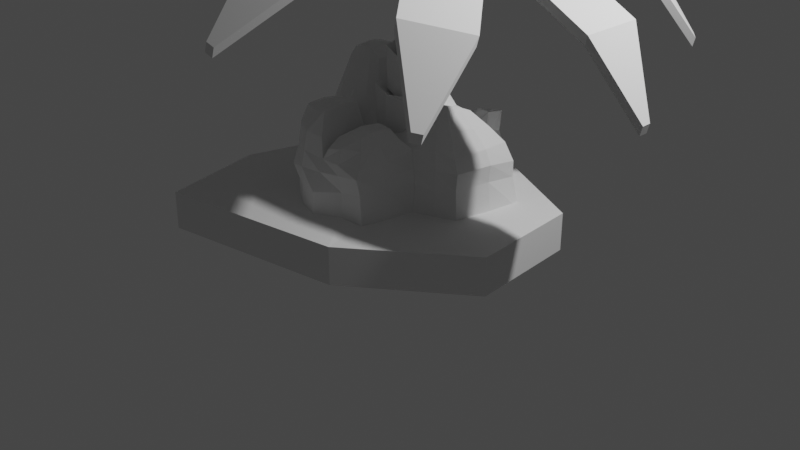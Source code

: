 # Source: environment.blend  (saved by Blender 2.82.7; exported with 4.5.12 LTS)
import bpy
from mathutils import Matrix  # noqa: F401  (used for matrix-valued properties, if any)

bpy.ops.wm.read_factory_settings(use_empty=True)
scene = bpy.context.scene
scene.name = 'Scene'

# ---- collections
col_collection = bpy.data.collections.new('Collection'); scene.collection.children.link(col_collection)

# ---- materials (node trees are filled in below, after node groups)
mat_material = bpy.data.materials.new('Material')
mat_material.alpha_threshold = 0.0
mat_material.use_transparent_shadow = False
mat_material.line_color = (0.0, 0.0, 0.0, 1.0)

# ---- material node trees
mat_material.use_nodes = True; mat_material.node_tree.nodes.clear()
_N = mat_material.node_tree.nodes; _L = mat_material.node_tree.links
n0 = _N.new('ShaderNodeOutputMaterial'); n0.name = 'Material Output'; n0.location = (300, 300)
n1 = _N.new('ShaderNodeBsdfPrincipled'); n1.name = 'Principled BSDF'; n1.location = (10, 300)
n1.distribution = 'GGX'
n1.subsurface_method = 'BURLEY'
n1.inputs[2].default_value = 0.4
n1.inputs[3].default_value = 1.45
n1.inputs[27].default_value = (0.0, 0.0, 0.0, 1.0)
n1.inputs[28].default_value = 1.0
_L.new(n1.outputs[0], n0.inputs[0])
n0.is_active_output = True

# ---- world
world_world = bpy.data.worlds.new('World'); scene.world = world_world
world_world.use_nodes = True; world_world.node_tree.nodes.clear()
_N = world_world.node_tree.nodes; _L = world_world.node_tree.links
n0 = _N.new('ShaderNodeOutputWorld'); n0.name = 'World Output'; n0.location = (300, 300)
n1 = _N.new('ShaderNodeBackground'); n1.name = 'Background'; n1.location = (10, 300)
n1.inputs[0].default_value = (0.05088, 0.05088, 0.05088, 1.0)
_L.new(n1.outputs[0], n0.inputs[0])
n0.is_active_output = True
world_world.color = (0.05088, 0.05088, 0.05088)
world_world.use_sun_shadow = False
world_world.sun_shadow_jitter_overblur = 0.0

# ---- cameras
cam_camera = bpy.data.cameras.new('Camera')
cam_camera.clip_end = 100.0
cam_camera.ortho_scale = 7.314

# ---- lights
light_light = bpy.data.lights.new('Light', 'POINT')
light_light.transmission_factor = 0.0
light_light.energy = 1000.0
light_light.shadow_soft_size = 0.1
light_light.shadow_maximum_resolution = 0.006
light_light.use_absolute_resolution = True

# ---- meshes
me_cube = bpy.data.meshes.new('Cube')
me_cube.from_pydata([(0.7982, 0.7982, 0.4479), (0.8555, 0.8555, 0.1435), (0.7982, -0.7982, 0.4479), (0.8555, -0.8555, 0.1435), (-0.7982, 0.7982, 0.4479), (-0.8555, 0.8555, 0.1435), (-0.7982, -0.7982, 0.4479), (-0.8555, -0.8555, 0.1435), (0.0, 1.244, 0.1435), (0.0, -1.161, 0.4479), (0.0, -1.244, 0.1435), (0.0, 1.161, 0.4479), (-1.223, -1.257e-09, 0.1435), (1.141, -1.257e-09, 0.4479), (-1.141, -1.257e-09, 0.4479), (1.223, -1.257e-09, 0.1435), (0.452, 0.452, 0.6764), (0.452, -0.452, 0.6764), (-0.452, 0.452, 0.6764), (-0.452, -0.452, 0.6764), (0.0, -0.6574, 0.6764), (0.0, 0.6574, 0.6764), (0.6463, -1.257e-09, 0.6764), (-0.6463, -1.257e-09, 0.6764), (0.0, -1.257e-09, 0.7271), (0.7073, 0.7073, 0.01073), (0.7073, -0.7073, 0.01073), (-0.7073, 0.7073, 0.01073), (-0.7073, -0.7073, 0.01073), (0.0, 1.029, 0.01073), (0.0, -1.029, 0.01073), (-1.011, -1.257e-09, 0.01073), (1.011, -1.257e-09, 0.01073), (0.0, -1.257e-09, 0.01073)], [], [(6, 9, 20, 19), (10, 9, 6, 7), (12, 14, 4, 5), (5, 8, 29, 27), (15, 13, 2, 3), (8, 11, 0, 1), (5, 4, 11, 8), (8, 1, 25, 29), (3, 2, 9, 10), (0, 11, 21, 16), (13, 0, 16, 22), (15, 3, 26, 32), (1, 0, 13, 15), (10, 7, 28, 30), (7, 6, 14, 12), (2, 13, 22, 17), (24, 23, 19, 20), (22, 24, 20, 17), (16, 21, 24, 22), (21, 18, 23, 24), (11, 4, 18, 21), (9, 2, 17, 20), (14, 6, 19, 23), (4, 14, 23, 18), (33, 32, 26, 30), (31, 33, 30, 28), (27, 29, 33, 31), (29, 25, 32, 33), (3, 10, 30, 26), (7, 12, 31, 28), (1, 15, 32, 25), (12, 5, 27, 31)])
_uv = me_cube.uv_layers.new(name='UVMap')
_uv.uv.foreach_set('vector', [0.625, 1.0, 0.625, 0.875, 0.625, 0.875, 0.625, 1.0, 0.375, 0.875, 0.625, 0.875, 0.625, 1.0, 0.375, 1.0, 0.375, 0.125, 0.625, 0.125, 0.625, 0.25, 0.375, 0.25, 0.375, 0.25, 0.375, 0.375, 0.375, 0.375, 0.375, 0.25, 0.375, 0.625, 0.625, 0.625, 0.625, 0.75, 0.375, 0.75, 0.375, 0.375, 0.625, 0.375, 0.625, 0.5, 0.375, 0.5, 0.375, 0.25, 0.625, 0.25, 0.625, 0.375, 0.375, 0.375, 0.375, 0.375, 0.375, 0.5, 0.375, 0.5, 0.375, 0.375, 0.375, 0.75, 0.625, 0.75, 0.625, 0.875, 0.375, 0.875, 0.625, 0.5, 0.625, 0.375, 0.625, 0.375, 0.625, 0.5, 0.625, 0.625, 0.625, 0.5, 0.625, 0.5, 0.625, 0.625, 0.375, 0.625, 0.375, 0.75, 0.375, 0.75, 0.375, 0.625, 0.375, 0.5, 0.625, 0.5, 0.625, 0.625, 0.375, 0.625, 0.375, 0.875, 0.375, 1.0, 0.375, 1.0, 0.375, 0.875, 0.375, 0.0, 0.625, 0.0, 0.625, 0.125, 0.375, 0.125, 0.625, 0.75, 0.625, 0.625, 0.625, 0.625, 0.625, 0.75, 0.75, 0.625, 0.875, 0.625, 0.875, 0.75, 0.75, 0.75, 0.625, 0.625, 0.75, 0.625, 0.75, 0.75, 0.625, 0.75, 0.625, 0.5, 0.75, 0.5, 0.75, 0.625, 0.625, 0.625, 0.75, 0.5, 0.875, 0.5, 0.875, 0.625, 0.75, 0.625, 0.625, 0.375, 0.625, 0.25, 0.625, 0.25, 0.625, 0.375, 0.625, 0.875, 0.625, 0.75, 0.625, 0.75, 0.625, 0.875, 0.625, 0.125, 0.625, 0.0, 0.625, 0.0, 0.625, 0.125, 0.625, 0.25, 0.625, 0.125, 0.625, 0.125, 0.625, 0.25, 0.25, 0.625, 0.375, 0.625, 0.375, 0.75, 0.25, 0.75, 0.125, 0.625, 0.25, 0.625, 0.25, 0.75, 0.125, 0.75, 0.125, 0.5, 0.25, 0.5, 0.25, 0.625, 0.125, 0.625, 0.25, 0.5, 0.375, 0.5, 0.375, 0.625, 0.25, 0.625, 0.375, 0.75, 0.375, 0.875, 0.375, 0.875, 0.375, 0.75, 0.375, 0.0, 0.375, 0.125, 0.375, 0.125, 0.375, 0.0, 0.375, 0.5, 0.375, 0.625, 0.375, 0.625, 0.375, 0.5, 0.375, 0.125, 0.375, 0.25, 0.375, 0.25, 0.375, 0.125])
me_cube.materials.append(mat_material)
me_cube.use_remesh_preserve_volume = False
me_cube.use_remesh_preserve_attributes = False
me_cube.use_mirror_vertex_groups = False
me_cube.update()
me_cube_001 = bpy.data.meshes.new('Cube.001')
me_cube_001.from_pydata([(-2.096, -0.5662, 0.006505), (-1.926, -0.3894, 1.445), (-2.08, 1.35, 0.009258), (-1.912, 1.202, 1.399), (0.07553, -0.7818, -0.006336), (-0.1236, -0.5246, 1.515), (-0.3619, 1.413, 0.02216), (-0.03943, 1.176, 1.483), (-1.525, 0.04867, 2.535), (-1.509, 0.8564, 2.586), (-0.6686, 0.05337, 2.588), (-0.6417, 0.839, 2.607), (2.179, -0.5058, 0.06408), (1.997, -0.4036, 1.583), (2.489, 1.29, 0.05173), (2.028, 1.128, 1.574), (0.5673, 0.1043, 2.28), (0.5711, 0.7072, 2.176), (1.318, 0.08163, 2.202), (1.403, 0.6981, 2.035), (-1.155, -0.7323, 1.52), (-1.062, -0.8064, 0.009642), (-1.017, 1.361, 1.477), (-1.073, 1.387, -0.0005598), (-1.095, 0.8502, 2.639), (-1.088, 0.0423, 2.74), (0.9799, -0.5825, 1.558), (1.105, 1.257, 1.403), (1.517, 1.427, 0.03098), (1.221, -0.7321, 0.06989), (0.9419, 0.05546, 2.15), (1.034, 0.6779, 2.047), (-0.02243, -2.252, 0.02553), (-0.1966, -2.041, 1.423), (-1.034, -1.986, 1.489), (-1.012, -2.115, 0.03437), (0.8346, -1.965, 1.469), (1.003, -2.046, 0.074), (-0.4139, -0.8509, 2.09), (-0.8863, -0.8652, 2.093), (-0.4091, -1.779, 2.097), (-0.9176, -1.779, 2.124), (0.05003, -0.9309, 1.772), (0.648, -0.907, 1.879), (0.04648, -1.799, 1.793), (0.6154, -1.697, 1.873), (-2.0, -0.4335, 0.9215), (-2.123, 1.218, 0.866), (0.1118, 1.483, 0.877), (2.22, 1.194, 1.028), (2.088, -0.4476, 1.096), (-1.154, -0.7027, 0.8893), (-1.023, 1.464, 0.8821), (1.193, -0.7318, 1.075), (1.094, 1.401, 1.065), (-0.1344, -2.403, 0.9758), (-1.034, -1.989, 0.9548), (0.9002, -2.029, 1.085), (0.01922, 2.477, 0.01158), (1.162, 2.502, 0.0585), (-0.01765, 2.405, 0.8331), (0.9796, 2.409, 0.9078), (0.1956, 1.695, 1.415), (0.8424, 1.655, 1.559), (0.1168, 2.202, 1.505), (0.9566, 2.274, 1.659), (-2.078, 0.4442, -0.03394), (-2.043, -0.4393, 1.202), (-1.936, 0.4594, 1.399), (-2.063, 1.325, 0.4544), (-1.74, 1.398, -0.02153), (-0.5632, 1.3, 1.495), (-0.3041, 1.464, 0.4312), (-0.05779, 0.354, -0.00246), (-0.0235, 0.3848, 1.525), (0.02482, -1.453, -0.03909), (-0.5431, -0.7118, -0.002388), (-1.58, -0.5312, 1.482), (-1.528, 0.4509, 2.577), (-0.88, 0.833, 2.691), (-0.6711, 0.4387, 2.577), (-1.341, 0.02749, 2.688), (-0.6191, -0.5495, 1.605), (-1.625, -0.6743, 0.01268), (-1.488, 1.353, 1.483), (-0.4082, 1.396, 0.03178), (2.376, 1.262, 0.5009), (2.301, 0.4167, 0.04944), (2.144, 0.3713, 1.628), (2.136, -0.4677, 0.5255), (1.535, -0.4947, 1.634), (0.5945, 1.282, 1.395), (0.6542, 1.428, -0.04477), (1.75, -0.6287, 0.07695), (0.5888, 0.3917, 2.223), (1.337, 0.3966, 2.128), (1.132, 0.06215, 2.189), (0.8077, 0.711, 2.174), (0.3198, -0.1758, 1.902), (0.3389, 0.9156, 1.885), (1.642, -0.1621, 1.923), (1.766, 0.9112, 1.809), (-0.3849, 1.02, 2.015), (-0.4543, -0.1592, 2.011), (-1.713, -0.1734, 2.006), (-1.677, 1.063, 2.026), (-1.109, -0.2672, 2.072), (-1.076, 1.137, 2.052), (-0.8702, 0.03548, 2.702), (-1.313, 0.8589, 2.658), (-1.101, 0.4356, 2.773), (-1.164, 0.3636, -0.06781), (-1.102, -0.8522, 0.4195), (-1.005, 1.479, 0.4512), (0.49, -0.6529, 1.575), (1.568, 1.239, 1.503), (2.119, 1.336, 0.05815), (0.7881, -0.7805, 0.01361), (0.7792, 0.05844, 2.125), (1.239, 0.6901, 2.024), (1.082, 1.012, 1.654), (0.9933, -0.2321, 1.853), (0.9788, 0.3625, 2.051), (1.524, 0.3555, -0.01584), (1.1, -0.67, 1.274), (1.213, 1.532, 0.5331), (-0.07318, -2.474, 0.5098), (-0.5534, -2.185, 0.01985), (-0.6621, -2.153, 1.496), (-1.048, -2.025, 0.4556), (0.3579, -2.127, 1.47), (0.5407, -2.195, 0.04072), (0.8662, -2.081, 1.334), (-1.037, -1.523, 0.04463), (-0.207, -1.263, 1.466), (0.9555, -1.294, 1.491), (-1.108, -1.428, 1.447), (1.105, -1.419, 0.05921), (-0.6425, -0.8407, 2.074), (-0.6623, -1.826, 2.073), (-0.4168, -1.281, 2.125), (-0.9316, -1.276, 2.135), (-0.9826, -1.939, 1.852), (-0.9636, -0.8275, 1.85), (-0.3074, -0.7508, 1.724), (-0.3307, -1.943, 1.739), (0.3618, -0.9421, 1.913), (0.3322, -1.758, 1.908), (0.03715, -1.357, 1.795), (0.6501, -1.431, 1.928), (-0.0276, -0.8319, 1.707), (0.7656, -0.7691, 1.714), (-0.03565, -2.022, 1.625), (0.7184, -1.807, 1.7), (-2.101, -0.5676, 0.4692), (-2.011, 1.215, 1.12), (0.04395, 1.362, 1.153), (2.223, 1.191, 1.292), (2.114, -0.4378, 1.375), (-1.216, -0.7432, 1.206), (-1.056, 1.404, 1.108), (1.213, -0.8153, 0.5894), (1.081, 1.337, 1.294), (-0.1718, -2.173, 1.246), (-1.048, -2.14, 1.186), (0.968, -2.056, 0.5391), (1.013, -1.445, 1.084), (-1.102, -1.398, 0.9592), (0.4145, -2.094, 1.036), (-0.6274, -2.261, 0.9421), (0.5957, 1.438, 1.056), (-1.652, 1.379, 0.8644), (1.666, -0.6469, 1.043), (1.632, 1.316, 1.053), (2.25, 0.3762, 1.117), (-1.552, -0.5615, 0.9414), (-0.4597, 1.458, 0.8619), (-2.175, 0.4029, 0.8733), (-0.06364, 2.454, 0.404), (0.6014, 2.523, 0.003774), (1.072, 2.495, 0.4787), (0.5531, 2.499, 0.886), (-0.07189, 2.036, -0.007401), (1.212, 2.057, 0.02477), (1.074, 1.838, 0.925), (-0.06145, 1.875, 0.8039), (0.627, 1.673, 1.529), (0.5875, 2.23, 1.585), (0.8403, 1.958, 1.659), (0.2131, 1.921, 1.499), (0.09547, 1.549, 1.151), (-0.01596, 2.294, 1.23), (0.9725, 1.498, 1.318), (0.865, 2.331, 1.296), (0.8663, 1.875, 1.313), (0.4689, 2.363, 1.225), (0.6907, 1.492, 1.229), (0.592, 1.932, 1.685), (-0.01004, 1.949, 0.42), (-0.00998, 1.879, 1.178), (1.114, 2.004, 0.4764), (0.4272, 2.531, 0.4504), (-2.067, 0.4497, 0.4433), (-0.5156, 1.425, 0.4461), (-1.661, -0.7643, 0.4726), (2.312, 0.3996, 0.5242), (1.762, 1.419, 0.562), (1.651, -0.5993, 1.361), (-1.66, 1.483, 0.4176), (0.6729, 2.071, -0.07853), (-0.5919, -2.307, 0.4596), (0.3752, -2.145, 1.308), (-1.123, -1.505, 1.183), (1.088, -1.52, 0.5479), (0.803, -1.388, 1.766), (0.3485, -2.008, 1.702), (-0.09813, -1.368, 1.69), (0.3435, -1.435, 1.959), (-0.5931, -0.7028, 1.783), (-0.6628, -2.067, 1.785), (-0.2868, -1.276, 1.768), (-0.6751, -1.292, 2.095), (0.9757, -1.371, 1.271), (-1.03, -1.339, 1.86), (0.6501, -1.477, -0.01071), (-1.106, -1.49, 0.4713), (0.4802, -2.161, 0.5349), (-0.6521, -2.244, 1.239), (0.519, 1.367, 1.24), (-0.5377, -1.445, -0.01805), (0.9221, 0.3772, -0.01219), (0.8137, 0.3916, 2.166), (0.6753, -0.3388, 1.788), (1.427, 0.9976, 1.762), (-1.49, 1.386, 1.157), (-1.375, 1.162, 2.095), (-1.481, -0.2786, 2.079), (-0.8899, 0.4402, 2.736), (-1.673, 0.3947, -0.0685), (0.4067, -0.7532, 1.743), (0.7526, 1.029, 1.771), (1.79, 0.3813, 1.873), (1.326, -0.2132, 1.956), (1.116, 0.3793, 2.051), (1.977, 0.3742, 0.007015), (1.652, -0.6636, 0.5462), (1.701, 1.299, 1.255), (2.29, 0.3805, 1.399), (-0.7491, -0.2595, 2.056), (-1.711, 0.4754, 2.025), (-0.3427, 0.437, 2.041), (-1.324, 0.4341, 2.718), (-0.7467, 1.078, 2.067), (-0.5899, 0.4273, -0.0336), (-1.581, -0.532, 1.245), (0.3084, 0.3605, 1.881), (-0.6453, 1.368, 1.113), (-2.161, 0.3963, 1.112)], [], [(257, 68, 3, 155), (256, 71, 7, 156), (255, 98, 16, 94), (254, 77, 1, 67), (253, 73, 4, 76), (252, 107, 24, 79), (251, 78, 8, 81), (250, 102, 11, 80), (249, 104, 8, 78), (248, 103, 10, 108), (247, 88, 13, 158), (246, 115, 15, 157), (245, 93, 12, 89), (244, 116, 14, 87), (243, 96, 18, 95), (242, 100, 18, 96), (241, 101, 19, 95), (240, 99, 17, 97), (239, 150, 42, 146), (238, 111, 21, 83), (237, 110, 25, 108), (236, 106, 25, 81), (235, 105, 9, 109), (234, 84, 22, 160), (233, 120, 31, 119), (232, 121, 30, 118), (231, 118, 30, 122), (230, 92, 28, 123), (229, 75, 32, 127), (228, 91, 27, 162), (227, 128, 34, 164), (226, 131, 37, 165), (225, 133, 35, 129), (224, 137, 37, 131), (223, 142, 41, 141), (222, 135, 36, 132), (221, 141, 41, 139), (220, 144, 38, 140), (219, 145, 40, 139), (218, 143, 39, 138), (217, 148, 44, 147), (216, 152, 44, 148), (215, 153, 45, 147), (214, 151, 43, 149), (213, 166, 57, 165), (212, 167, 56, 164), (211, 168, 57, 132), (210, 169, 56, 129), (209, 182, 58, 179), (208, 171, 52, 113), (207, 172, 50, 158), (206, 173, 49, 86), (205, 174, 50, 89), (204, 175, 46, 154), (203, 176, 48, 72), (202, 177, 47, 69), (201, 181, 61, 180), (200, 183, 59, 180), (199, 190, 62, 189), (198, 185, 60, 178), (197, 188, 65, 187), (196, 192, 63, 186), (195, 191, 64, 187), (194, 193, 65, 188), (192, 194, 188, 63), (54, 184, 194, 192), (184, 61, 193, 194), (193, 195, 187, 65), (61, 181, 195, 193), (181, 60, 191, 195), (190, 196, 186, 62), (48, 170, 196, 190), (170, 54, 192, 196), (189, 197, 187, 64), (62, 186, 197, 189), (186, 63, 188, 197), (182, 198, 178, 58), (6, 72, 198, 182), (72, 48, 185, 198), (191, 199, 189, 64), (60, 185, 199, 191), (185, 48, 190, 199), (184, 200, 180, 61), (54, 125, 200, 184), (125, 28, 183, 200), (179, 201, 180, 59), (58, 178, 201, 179), (178, 60, 181, 201), (66, 202, 69, 2), (0, 154, 202, 66), (154, 46, 177, 202), (85, 203, 72, 6), (23, 113, 203, 85), (113, 52, 176, 203), (83, 204, 154, 0), (21, 112, 204, 83), (112, 51, 175, 204), (87, 205, 89, 12), (14, 86, 205, 87), (86, 49, 174, 205), (116, 206, 86, 14), (28, 125, 206, 116), (125, 54, 173, 206), (90, 207, 158, 13), (26, 124, 207, 90), (124, 53, 172, 207), (70, 208, 113, 23), (2, 69, 208, 70), (69, 47, 171, 208), (183, 209, 179, 59), (28, 92, 209, 183), (92, 6, 182, 209), (127, 210, 129, 35), (32, 126, 210, 127), (126, 55, 169, 210), (130, 211, 132, 36), (33, 163, 211, 130), (163, 55, 168, 211), (136, 212, 164, 34), (20, 159, 212, 136), (159, 51, 167, 212), (137, 213, 165, 37), (29, 161, 213, 137), (161, 53, 166, 213), (153, 214, 149, 45), (36, 135, 214, 153), (135, 26, 151, 214), (152, 215, 147, 44), (33, 130, 215, 152), (130, 36, 153, 215), (150, 216, 148, 42), (5, 134, 216, 150), (134, 33, 152, 216), (149, 217, 147, 45), (43, 146, 217, 149), (146, 42, 148, 217), (144, 218, 138, 38), (5, 82, 218, 144), (82, 20, 143, 218), (142, 219, 139, 41), (34, 128, 219, 142), (128, 33, 145, 219), (145, 220, 140, 40), (33, 134, 220, 145), (134, 5, 144, 220), (140, 221, 139, 40), (38, 138, 221, 140), (138, 39, 141, 221), (166, 222, 132, 57), (53, 124, 222, 166), (124, 26, 135, 222), (143, 223, 141, 39), (20, 136, 223, 143), (136, 34, 142, 223), (75, 224, 131, 32), (4, 117, 224, 75), (117, 29, 137, 224), (167, 225, 129, 56), (51, 112, 225, 167), (112, 21, 133, 225), (168, 226, 165, 57), (55, 126, 226, 168), (126, 32, 131, 226), (169, 227, 164, 56), (55, 163, 227, 169), (163, 33, 128, 227), (170, 228, 162, 54), (48, 156, 228, 170), (156, 7, 91, 228), (133, 229, 127, 35), (21, 76, 229, 133), (76, 4, 75, 229), (117, 230, 123, 29), (4, 73, 230, 117), (73, 6, 92, 230), (97, 231, 122, 31), (17, 94, 231, 97), (94, 16, 118, 231), (98, 232, 118, 16), (5, 114, 232, 98), (114, 26, 121, 232), (101, 233, 119, 19), (15, 115, 233, 101), (115, 27, 120, 233), (171, 234, 160, 52), (47, 155, 234, 171), (155, 3, 84, 234), (107, 235, 109, 24), (22, 84, 235, 107), (84, 3, 105, 235), (104, 236, 81, 8), (1, 77, 236, 104), (77, 20, 106, 236), (80, 237, 108, 10), (11, 79, 237, 80), (79, 24, 110, 237), (66, 238, 83, 0), (2, 70, 238, 66), (70, 23, 111, 238), (151, 239, 146, 43), (26, 114, 239, 151), (114, 5, 150, 239), (120, 240, 97, 31), (27, 91, 240, 120), (91, 7, 99, 240), (100, 241, 95, 18), (13, 88, 241, 100), (88, 15, 101, 241), (121, 242, 96, 30), (26, 90, 242, 121), (90, 13, 100, 242), (119, 243, 95, 19), (31, 122, 243, 119), (122, 30, 96, 243), (93, 244, 87, 12), (29, 123, 244, 93), (123, 28, 116, 244), (172, 245, 89, 50), (53, 161, 245, 172), (161, 29, 93, 245), (173, 246, 157, 49), (54, 162, 246, 173), (162, 27, 115, 246), (174, 247, 158, 50), (49, 157, 247, 174), (157, 15, 88, 247), (106, 248, 108, 25), (20, 82, 248, 106), (82, 5, 103, 248), (105, 249, 78, 9), (3, 68, 249, 105), (68, 1, 104, 249), (103, 250, 80, 10), (5, 74, 250, 103), (74, 7, 102, 250), (110, 251, 81, 25), (24, 109, 251, 110), (109, 9, 78, 251), (102, 252, 79, 11), (7, 71, 252, 102), (71, 22, 107, 252), (111, 253, 76, 21), (23, 85, 253, 111), (85, 6, 73, 253), (175, 254, 67, 46), (51, 159, 254, 175), (159, 20, 77, 254), (99, 255, 94, 17), (7, 74, 255, 99), (74, 5, 98, 255), (176, 256, 156, 48), (52, 160, 256, 176), (160, 22, 71, 256), (177, 257, 155, 47), (46, 67, 257, 177), (67, 1, 68, 257)])
_uv = me_cube_001.uv_layers.new(name='UVMap')
_uv.uv.foreach_set('vector', [0.5871, 0.125, 0.625, 0.125, 0.625, 0.25, 0.5871, 0.25, 0.5871, 0.4375, 0.625, 0.4375, 0.625, 0.5, 0.5871, 0.5, 0.625, 0.625, 0.625, 0.75, 0.625, 0.75, 0.625, 0.625, 0.5871, 0.9375, 0.625, 0.9375, 0.625, 1.0, 0.5871, 1.0, 0.3125, 0.625, 0.375, 0.625, 0.375, 0.75, 0.3125, 0.75, 0.625, 0.4375, 0.625, 0.375, 0.625, 0.375, 0.625, 0.4375, 0.8125, 0.625, 0.875, 0.625, 0.875, 0.75, 0.8125, 0.75, 0.625, 0.625, 0.625, 0.5, 0.625, 0.5, 0.625, 0.625, 0.625, 0.125, 0.625, 0.0, 0.625, 0.0, 0.625, 0.125, 0.625, 0.8125, 0.625, 0.75, 0.625, 0.75, 0.625, 0.8125, 0.5871, 0.625, 0.625, 0.625, 0.625, 0.75, 0.5871, 0.75, 0.5871, 0.5, 0.625, 0.5, 0.625, 0.5, 0.5871, 0.5, 0.4621, 0.75, 0.375, 0.75, 0.375, 0.75, 0.4621, 0.75, 0.375, 0.625, 0.375, 0.5, 0.375, 0.5, 0.375, 0.625, 0.625, 0.625, 0.625, 0.75, 0.625, 0.75, 0.625, 0.625, 0.625, 0.75, 0.625, 0.75, 0.625, 0.75, 0.625, 0.75, 0.625, 0.625, 0.625, 0.5, 0.625, 0.5, 0.625, 0.625, 0.625, 0.5, 0.625, 0.5, 0.625, 0.5, 0.625, 0.5, 0.625, 0.75, 0.625, 0.75, 0.625, 0.75, 0.625, 0.75, 0.1875, 0.625, 0.25, 0.625, 0.25, 0.75, 0.1875, 0.75, 0.6875, 0.625, 0.75, 0.625, 0.75, 0.75, 0.6875, 0.75, 0.625, 0.9375, 0.625, 0.875, 0.625, 0.875, 0.625, 0.9375, 0.625, 0.3125, 0.625, 0.25, 0.625, 0.25, 0.625, 0.3125, 0.5871, 0.3125, 0.625, 0.3125, 0.625, 0.375, 0.5871, 0.375, 0.625, 0.5, 0.625, 0.5, 0.625, 0.5, 0.625, 0.5, 0.625, 0.75, 0.625, 0.75, 0.625, 0.75, 0.625, 0.75, 0.625, 0.625, 0.625, 0.75, 0.625, 0.75, 0.625, 0.625, 0.375, 0.625, 0.375, 0.5, 0.375, 0.5, 0.375, 0.625, 0.3125, 0.75, 0.375, 0.75, 0.375, 0.75, 0.3125, 0.75, 0.5871, 0.5, 0.625, 0.5, 0.625, 0.5, 0.5871, 0.5, 0.5871, 0.8125, 0.625, 0.8125, 0.625, 0.875, 0.5871, 0.875, 0.4621, 0.75, 0.375, 0.75, 0.375, 0.75, 0.4621, 0.75, 0.4621, 0.875, 0.375, 0.875, 0.375, 0.875, 0.4621, 0.875, 0.375, 0.75, 0.375, 0.75, 0.375, 0.75, 0.375, 0.75, 0.625, 0.875, 0.625, 0.875, 0.625, 0.875, 0.625, 0.875, 0.5871, 0.75, 0.625, 0.75, 0.625, 0.75, 0.5871, 0.75, 0.625, 0.8125, 0.625, 0.875, 0.625, 0.875, 0.625, 0.8125, 0.625, 0.75, 0.625, 0.75, 0.625, 0.75, 0.625, 0.75, 0.625, 0.8125, 0.625, 0.75, 0.625, 0.75, 0.625, 0.8125, 0.625, 0.8125, 0.625, 0.875, 0.625, 0.875, 0.625, 0.8125, 0.625, 0.75, 0.625, 0.75, 0.625, 0.75, 0.625, 0.75, 0.625, 0.75, 0.625, 0.75, 0.625, 0.75, 0.625, 0.75, 0.625, 0.75, 0.625, 0.75, 0.625, 0.75, 0.625, 0.75, 0.625, 0.75, 0.625, 0.75, 0.625, 0.75, 0.625, 0.75, 0.4621, 0.75, 0.5493, 0.75, 0.5493, 0.75, 0.4621, 0.75, 0.5871, 0.875, 0.5493, 0.875, 0.5493, 0.875, 0.5871, 0.875, 0.5871, 0.75, 0.5493, 0.75, 0.5493, 0.75, 0.5871, 0.75, 0.4621, 0.8125, 0.5493, 0.8125, 0.5493, 0.875, 0.4621, 0.875, 0.375, 0.5, 0.375, 0.5, 0.375, 0.5, 0.375, 0.5, 0.4621, 0.3125, 0.5493, 0.3125, 0.5493, 0.375, 0.4621, 0.375, 0.5871, 0.75, 0.5493, 0.75, 0.5493, 0.75, 0.5871, 0.75, 0.4621, 0.5, 0.5493, 0.5, 0.5493, 0.5, 0.4621, 0.5, 0.4621, 0.625, 0.5493, 0.625, 0.5493, 0.75, 0.4621, 0.75, 0.4621, 0.9375, 0.5493, 0.9375, 0.5493, 1.0, 0.4621, 1.0, 0.4621, 0.4375, 0.5493, 0.4375, 0.5493, 0.5, 0.4621, 0.5, 0.4621, 0.125, 0.5493, 0.125, 0.5493, 0.25, 0.4621, 0.25, 0.4621, 0.5, 0.5493, 0.5, 0.5493, 0.5, 0.4621, 0.5, 0.4621, 0.5, 0.375, 0.5, 0.375, 0.5, 0.4621, 0.5, 0.5493, 0.5, 0.5493, 0.5, 0.5493, 0.5, 0.5493, 0.5, 0.4621, 0.5, 0.5493, 0.5, 0.5493, 0.5, 0.4621, 0.5, 0.5493, 0.5, 0.5493, 0.5, 0.5493, 0.5, 0.5493, 0.5, 0.5493, 0.5, 0.5493, 0.5, 0.5493, 0.5, 0.5493, 0.5, 0.5493, 0.5, 0.5493, 0.5, 0.5493, 0.5, 0.5493, 0.5, 0.5493, 0.5, 0.5493, 0.5, 0.5493, 0.5, 0.5493, 0.5, 0.5493, 0.5, 0.5493, 0.5, 0.5493, 0.5, 0.5493, 0.5, 0.5493, 0.5, 0.5493, 0.5, 0.5493, 0.5, 0.5493, 0.5, 0.5493, 0.5, 0.5493, 0.5, 0.5493, 0.5, 0.5493, 0.5, 0.5493, 0.5, 0.5493, 0.5, 0.5493, 0.5, 0.5493, 0.5, 0.5493, 0.5, 0.5493, 0.5, 0.5493, 0.5, 0.5493, 0.5, 0.5493, 0.5, 0.5493, 0.5, 0.5493, 0.5, 0.5493, 0.5, 0.5493, 0.5, 0.5493, 0.5, 0.5493, 0.5, 0.5493, 0.5, 0.5493, 0.5, 0.5493, 0.5, 0.5493, 0.5, 0.5493, 0.5, 0.5493, 0.5, 0.5493, 0.5, 0.5493, 0.5, 0.5493, 0.5, 0.5493, 0.5, 0.5493, 0.5, 0.5493, 0.5, 0.5493, 0.5, 0.5493, 0.5, 0.5493, 0.5, 0.5493, 0.5, 0.5493, 0.5, 0.5493, 0.5, 0.5493, 0.5, 0.5493, 0.5, 0.5493, 0.5, 0.375, 0.5, 0.4621, 0.5, 0.4621, 0.5, 0.375, 0.5, 0.375, 0.5, 0.4621, 0.5, 0.4621, 0.5, 0.375, 0.5, 0.4621, 0.5, 0.5493, 0.5, 0.5493, 0.5, 0.4621, 0.5, 0.5493, 0.5, 0.5493, 0.5, 0.5493, 0.5, 0.5493, 0.5, 0.5493, 0.5, 0.5493, 0.5, 0.5493, 0.5, 0.5493, 0.5, 0.5493, 0.5, 0.5493, 0.5, 0.5493, 0.5, 0.5493, 0.5, 0.5493, 0.5, 0.4621, 0.5, 0.4621, 0.5, 0.5493, 0.5, 0.5493, 0.5, 0.4621, 0.5, 0.4621, 0.5, 0.5493, 0.5, 0.4621, 0.5, 0.375, 0.5, 0.375, 0.5, 0.4621, 0.5, 0.375, 0.5, 0.4621, 0.5, 0.4621, 0.5, 0.375, 0.5, 0.375, 0.5, 0.4621, 0.5, 0.4621, 0.5, 0.375, 0.5, 0.4621, 0.5, 0.5493, 0.5, 0.5493, 0.5, 0.4621, 0.5, 0.375, 0.125, 0.4621, 0.125, 0.4621, 0.25, 0.375, 0.25, 0.375, 0.0, 0.4621, 0.0, 0.4621, 0.125, 0.375, 0.125, 0.4621, 0.0, 0.5493, 0.0, 0.5493, 0.125, 0.4621, 0.125, 0.375, 0.4375, 0.4621, 0.4375, 0.4621, 0.5, 0.375, 0.5, 0.375, 0.375, 0.4621, 0.375, 0.4621, 0.4375, 0.375, 0.4375, 0.4621, 0.375, 0.5493, 0.375, 0.5493, 0.4375, 0.4621, 0.4375, 0.375, 0.9375, 0.4621, 0.9375, 0.4621, 1.0, 0.375, 1.0, 0.375, 0.875, 0.4621, 0.875, 0.4621, 0.9375, 0.375, 0.9375, 0.4621, 0.875, 0.5493, 0.875, 0.5493, 0.9375, 0.4621, 0.9375, 0.375, 0.625, 0.4621, 0.625, 0.4621, 0.75, 0.375, 0.75, 0.375, 0.5, 0.4621, 0.5, 0.4621, 0.625, 0.375, 0.625, 0.4621, 0.5, 0.5493, 0.5, 0.5493, 0.625, 0.4621, 0.625, 0.375, 0.5, 0.4621, 0.5, 0.4621, 0.5, 0.375, 0.5, 0.375, 0.5, 0.4621, 0.5, 0.4621, 0.5, 0.375, 0.5, 0.4621, 0.5, 0.5493, 0.5, 0.5493, 0.5, 0.4621, 0.5, 0.625, 0.75, 0.5871, 0.75, 0.5871, 0.75, 0.625, 0.75, 0.625, 0.75, 0.5871, 0.75, 0.5871, 0.75, 0.625, 0.75, 0.5871, 0.75, 0.5493, 0.75, 0.5493, 0.75, 0.5871, 0.75, 0.375, 0.3125, 0.4621, 0.3125, 0.4621, 0.375, 0.375, 0.375, 0.375, 0.25, 0.4621, 0.25, 0.4621, 0.3125, 0.375, 0.3125, 0.4621, 0.25, 0.5493, 0.25, 0.5493, 0.3125, 0.4621, 0.3125, 0.375, 0.5, 0.375, 0.5, 0.375, 0.5, 0.375, 0.5, 0.375, 0.5, 0.375, 0.5, 0.375, 0.5, 0.375, 0.5, 0.375, 0.5, 0.375, 0.5, 0.375, 0.5, 0.375, 0.5, 0.375, 0.8125, 0.4621, 0.8125, 0.4621, 0.875, 0.375, 0.875, 0.375, 0.75, 0.4621, 0.75, 0.4621, 0.8125, 0.375, 0.8125, 0.4621, 0.75, 0.5493, 0.75, 0.5493, 0.8125, 0.4621, 0.8125, 0.625, 0.75, 0.5871, 0.75, 0.5871, 0.75, 0.625, 0.75, 0.625, 0.75, 0.5871, 0.75, 0.5871, 0.75, 0.625, 0.75, 0.5871, 0.75, 0.5493, 0.75, 0.5493, 0.75, 0.5871, 0.75, 0.625, 0.875, 0.5871, 0.875, 0.5871, 0.875, 0.625, 0.875, 0.625, 0.875, 0.5871, 0.875, 0.5871, 0.875, 0.625, 0.875, 0.5871, 0.875, 0.5493, 0.875, 0.5493, 0.875, 0.5871, 0.875, 0.375, 0.75, 0.4621, 0.75, 0.4621, 0.75, 0.375, 0.75, 0.375, 0.75, 0.4621, 0.75, 0.4621, 0.75, 0.375, 0.75, 0.4621, 0.75, 0.5493, 0.75, 0.5493, 0.75, 0.4621, 0.75, 0.625, 0.75, 0.625, 0.75, 0.625, 0.75, 0.625, 0.75, 0.625, 0.75, 0.625, 0.75, 0.625, 0.75, 0.625, 0.75, 0.625, 0.75, 0.625, 0.75, 0.625, 0.75, 0.625, 0.75, 0.625, 0.75, 0.625, 0.75, 0.625, 0.75, 0.625, 0.75, 0.625, 0.75, 0.625, 0.75, 0.625, 0.75, 0.625, 0.75, 0.625, 0.75, 0.625, 0.75, 0.625, 0.75, 0.625, 0.75, 0.625, 0.75, 0.625, 0.75, 0.625, 0.75, 0.625, 0.75, 0.625, 0.75, 0.625, 0.75, 0.625, 0.75, 0.625, 0.75, 0.625, 0.75, 0.625, 0.75, 0.625, 0.75, 0.625, 0.75, 0.625, 0.75, 0.625, 0.75, 0.625, 0.75, 0.625, 0.75, 0.625, 0.75, 0.625, 0.75, 0.625, 0.75, 0.625, 0.75, 0.625, 0.75, 0.625, 0.75, 0.625, 0.75, 0.625, 0.75, 0.625, 0.75, 0.625, 0.8125, 0.625, 0.8125, 0.625, 0.75, 0.625, 0.75, 0.625, 0.8125, 0.625, 0.8125, 0.625, 0.75, 0.625, 0.8125, 0.625, 0.875, 0.625, 0.875, 0.625, 0.8125, 0.625, 0.875, 0.625, 0.8125, 0.625, 0.8125, 0.625, 0.875, 0.625, 0.875, 0.625, 0.8125, 0.625, 0.8125, 0.625, 0.875, 0.625, 0.8125, 0.625, 0.75, 0.625, 0.75, 0.625, 0.8125, 0.625, 0.75, 0.625, 0.75, 0.625, 0.75, 0.625, 0.75, 0.625, 0.75, 0.625, 0.75, 0.625, 0.75, 0.625, 0.75, 0.625, 0.75, 0.625, 0.75, 0.625, 0.75, 0.625, 0.75, 0.625, 0.75, 0.625, 0.8125, 0.625, 0.8125, 0.625, 0.75, 0.625, 0.75, 0.625, 0.8125, 0.625, 0.8125, 0.625, 0.75, 0.625, 0.8125, 0.625, 0.875, 0.625, 0.875, 0.625, 0.8125, 0.5493, 0.75, 0.5871, 0.75, 0.5871, 0.75, 0.5493, 0.75, 0.5493, 0.75, 0.5871, 0.75, 0.5871, 0.75, 0.5493, 0.75, 0.5871, 0.75, 0.625, 0.75, 0.625, 0.75, 0.5871, 0.75, 0.625, 0.875, 0.625, 0.875, 0.625, 0.875, 0.625, 0.875, 0.625, 0.875, 0.625, 0.875, 0.625, 0.875, 0.625, 0.875, 0.625, 0.875, 0.625, 0.875, 0.625, 0.875, 0.625, 0.875, 0.375, 0.75, 0.375, 0.75, 0.375, 0.75, 0.375, 0.75, 0.375, 0.75, 0.375, 0.75, 0.375, 0.75, 0.375, 0.75, 0.375, 0.75, 0.375, 0.75, 0.375, 0.75, 0.375, 0.75, 0.5493, 0.875, 0.4621, 0.875, 0.4621, 0.875, 0.5493, 0.875, 0.5493, 0.875, 0.4621, 0.875, 0.4621, 0.875, 0.5493, 0.875, 0.4621, 0.875, 0.375, 0.875, 0.375, 0.875, 0.4621, 0.875, 0.5493, 0.75, 0.4621, 0.75, 0.4621, 0.75, 0.5493, 0.75, 0.5493, 0.75, 0.4621, 0.75, 0.4621, 0.75, 0.5493, 0.75, 0.4621, 0.75, 0.375, 0.75, 0.375, 0.75, 0.4621, 0.75, 0.5493, 0.8125, 0.5871, 0.8125, 0.5871, 0.875, 0.5493, 0.875, 0.5493, 0.75, 0.5871, 0.75, 0.5871, 0.8125, 0.5493, 0.8125, 0.5871, 0.75, 0.625, 0.75, 0.625, 0.8125, 0.5871, 0.8125, 0.5493, 0.5, 0.5871, 0.5, 0.5871, 0.5, 0.5493, 0.5, 0.5493, 0.5, 0.5871, 0.5, 0.5871, 0.5, 0.5493, 0.5, 0.5871, 0.5, 0.625, 0.5, 0.625, 0.5, 0.5871, 0.5, 0.25, 0.75, 0.3125, 0.75, 0.3125, 0.75, 0.25, 0.75, 0.25, 0.75, 0.3125, 0.75, 0.3125, 0.75, 0.25, 0.75, 0.3125, 0.75, 0.375, 0.75, 0.375, 0.75, 0.3125, 0.75, 0.375, 0.75, 0.375, 0.625, 0.375, 0.625, 0.375, 0.75, 0.375, 0.75, 0.375, 0.625, 0.375, 0.625, 0.375, 0.75, 0.375, 0.625, 0.375, 0.5, 0.375, 0.5, 0.375, 0.625, 0.625, 0.5, 0.625, 0.625, 0.625, 0.625, 0.625, 0.5, 0.625, 0.5, 0.625, 0.625, 0.625, 0.625, 0.625, 0.5, 0.625, 0.625, 0.625, 0.75, 0.625, 0.75, 0.625, 0.625, 0.625, 0.75, 0.625, 0.75, 0.625, 0.75, 0.625, 0.75, 0.625, 0.75, 0.625, 0.75, 0.625, 0.75, 0.625, 0.75, 0.625, 0.75, 0.625, 0.75, 0.625, 0.75, 0.625, 0.75, 0.625, 0.5, 0.625, 0.5, 0.625, 0.5, 0.625, 0.5, 0.625, 0.5, 0.625, 0.5, 0.625, 0.5, 0.625, 0.5, 0.625, 0.5, 0.625, 0.5, 0.625, 0.5, 0.625, 0.5, 0.5493, 0.3125, 0.5871, 0.3125, 0.5871, 0.375, 0.5493, 0.375, 0.5493, 0.25, 0.5871, 0.25, 0.5871, 0.3125, 0.5493, 0.3125, 0.5871, 0.25, 0.625, 0.25, 0.625, 0.3125, 0.5871, 0.3125, 0.625, 0.375, 0.625, 0.3125, 0.625, 0.3125, 0.625, 0.375, 0.625, 0.375, 0.625, 0.3125, 0.625, 0.3125, 0.625, 0.375, 0.625, 0.3125, 0.625, 0.25, 0.625, 0.25, 0.625, 0.3125, 0.625, 1.0, 0.625, 0.9375, 0.625, 0.9375, 0.625, 1.0, 0.625, 1.0, 0.625, 0.9375, 0.625, 0.9375, 0.625, 1.0, 0.625, 0.9375, 0.625, 0.875, 0.625, 0.875, 0.625, 0.9375, 0.625, 0.625, 0.6875, 0.625, 0.6875, 0.75, 0.625, 0.75, 0.625, 0.5, 0.6875, 0.5, 0.6875, 0.625, 0.625, 0.625, 0.6875, 0.5, 0.75, 0.5, 0.75, 0.625, 0.6875, 0.625, 0.125, 0.625, 0.1875, 0.625, 0.1875, 0.75, 0.125, 0.75, 0.125, 0.5, 0.1875, 0.5, 0.1875, 0.625, 0.125, 0.625, 0.1875, 0.5, 0.25, 0.5, 0.25, 0.625, 0.1875, 0.625, 0.625, 0.75, 0.625, 0.75, 0.625, 0.75, 0.625, 0.75, 0.625, 0.75, 0.625, 0.75, 0.625, 0.75, 0.625, 0.75, 0.625, 0.75, 0.625, 0.75, 0.625, 0.75, 0.625, 0.75, 0.625, 0.5, 0.625, 0.5, 0.625, 0.5, 0.625, 0.5, 0.625, 0.5, 0.625, 0.5, 0.625, 0.5, 0.625, 0.5, 0.625, 0.5, 0.625, 0.5, 0.625, 0.5, 0.625, 0.5, 0.625, 0.75, 0.625, 0.625, 0.625, 0.625, 0.625, 0.75, 0.625, 0.75, 0.625, 0.625, 0.625, 0.625, 0.625, 0.75, 0.625, 0.625, 0.625, 0.5, 0.625, 0.5, 0.625, 0.625, 0.625, 0.75, 0.625, 0.75, 0.625, 0.75, 0.625, 0.75, 0.625, 0.75, 0.625, 0.75, 0.625, 0.75, 0.625, 0.75, 0.625, 0.75, 0.625, 0.75, 0.625, 0.75, 0.625, 0.75, 0.625, 0.5, 0.625, 0.625, 0.625, 0.625, 0.625, 0.5, 0.625, 0.5, 0.625, 0.625, 0.625, 0.625, 0.625, 0.5, 0.625, 0.625, 0.625, 0.75, 0.625, 0.75, 0.625, 0.625, 0.375, 0.75, 0.375, 0.625, 0.375, 0.625, 0.375, 0.75, 0.375, 0.75, 0.375, 0.625, 0.375, 0.625, 0.375, 0.75, 0.375, 0.625, 0.375, 0.5, 0.375, 0.5, 0.375, 0.625, 0.5493, 0.75, 0.4621, 0.75, 0.4621, 0.75, 0.5493, 0.75, 0.5493, 0.75, 0.4621, 0.75, 0.4621, 0.75, 0.5493, 0.75, 0.4621, 0.75, 0.375, 0.75, 0.375, 0.75, 0.4621, 0.75, 0.5493, 0.5, 0.5871, 0.5, 0.5871, 0.5, 0.5493, 0.5, 0.5493, 0.5, 0.5871, 0.5, 0.5871, 0.5, 0.5493, 0.5, 0.5871, 0.5, 0.625, 0.5, 0.625, 0.5, 0.5871, 0.5, 0.5493, 0.625, 0.5871, 0.625, 0.5871, 0.75, 0.5493, 0.75, 0.5493, 0.5, 0.5871, 0.5, 0.5871, 0.625, 0.5493, 0.625, 0.5871, 0.5, 0.625, 0.5, 0.625, 0.625, 0.5871, 0.625, 0.625, 0.875, 0.625, 0.8125, 0.625, 0.8125, 0.625, 0.875, 0.625, 0.875, 0.625, 0.8125, 0.625, 0.8125, 0.625, 0.875, 0.625, 0.8125, 0.625, 0.75, 0.625, 0.75, 0.625, 0.8125, 0.625, 0.25, 0.625, 0.125, 0.625, 0.125, 0.625, 0.25, 0.625, 0.25, 0.625, 0.125, 0.625, 0.125, 0.625, 0.25, 0.625, 0.125, 0.625, 0.0, 0.625, 0.0, 0.625, 0.125, 0.625, 0.75, 0.625, 0.625, 0.625, 0.625, 0.625, 0.75, 0.625, 0.75, 0.625, 0.625, 0.625, 0.625, 0.625, 0.75, 0.625, 0.625, 0.625, 0.5, 0.625, 0.5, 0.625, 0.625, 0.75, 0.625, 0.8125, 0.625, 0.8125, 0.75, 0.75, 0.75, 0.75, 0.5, 0.8125, 0.5, 0.8125, 0.625, 0.75, 0.625, 0.8125, 0.5, 0.875, 0.5, 0.875, 0.625, 0.8125, 0.625, 0.625, 0.5, 0.625, 0.4375, 0.625, 0.4375, 0.625, 0.5, 0.625, 0.5, 0.625, 0.4375, 0.625, 0.4375, 0.625, 0.5, 0.625, 0.4375, 0.625, 0.375, 0.625, 0.375, 0.625, 0.4375, 0.25, 0.625, 0.3125, 0.625, 0.3125, 0.75, 0.25, 0.75, 0.25, 0.5, 0.3125, 0.5, 0.3125, 0.625, 0.25, 0.625, 0.3125, 0.5, 0.375, 0.5, 0.375, 0.625, 0.3125, 0.625, 0.5493, 0.9375, 0.5871, 0.9375, 0.5871, 1.0, 0.5493, 1.0, 0.5493, 0.875, 0.5871, 0.875, 0.5871, 0.9375, 0.5493, 0.9375, 0.5871, 0.875, 0.625, 0.875, 0.625, 0.9375, 0.5871, 0.9375, 0.625, 0.5, 0.625, 0.625, 0.625, 0.625, 0.625, 0.5, 0.625, 0.5, 0.625, 0.625, 0.625, 0.625, 0.625, 0.5, 0.625, 0.625, 0.625, 0.75, 0.625, 0.75, 0.625, 0.625, 0.5493, 0.4375, 0.5871, 0.4375, 0.5871, 0.5, 0.5493, 0.5, 0.5493, 0.375, 0.5871, 0.375, 0.5871, 0.4375, 0.5493, 0.4375, 0.5871, 0.375, 0.625, 0.375, 0.625, 0.4375, 0.5871, 0.4375, 0.5493, 0.125, 0.5871, 0.125, 0.5871, 0.25, 0.5493, 0.25, 0.5493, 0.0, 0.5871, 0.0, 0.5871, 0.125, 0.5493, 0.125, 0.5871, 0.0, 0.625, 0.0, 0.625, 0.125, 0.5871, 0.125])
me_cube_001.use_remesh_fix_poles = True
me_cube_001.use_remesh_preserve_attributes = False
me_cube_001.use_mirror_vertex_groups = False
me_cube_001.update()
me_cube_002 = bpy.data.meshes.new('Cube.002')
me_cube_002.from_pydata([(-0.2073, -0.2073, -0.001838), (-0.2855, -0.2855, 0.5691), (-0.2073, 0.2073, -0.001838), (-0.2855, 0.2855, 0.5691), (0.2073, -0.2073, -0.001838), (0.2855, -0.2855, 0.5691), (0.2073, 0.2073, -0.001838), (0.2855, 0.2855, 0.5691), (0.0, 0.267, -0.001838), (0.0, 0.3677, 0.5691), (0.0, -0.267, -0.001838), (0.0, -0.3677, 0.5691), (-0.2666, 0.0, -0.001838), (-0.3672, 0.0, 0.5691), (0.2666, 0.0, -0.001838), (0.3672, -0.1115, 0.5691), (0.0, 0.0, 0.3469), (0.0, 0.0, -0.001838), (-0.15, -0.1783, 0.4427), (-0.2026, -0.2455, 0.994), (-0.15, 0.1783, 0.4427), (-0.2026, 0.2455, 0.994), (0.2064, -0.1783, 0.4332), (0.2883, -0.2455, 0.981), (0.2064, 0.1783, 0.4332), (0.2883, 0.2455, 0.981), (0.02821, 0.2296, 0.4379), (0.04283, 0.3162, 0.9875), (0.02821, -0.2296, 0.4379), (0.04283, -0.3162, 0.9875), (-0.201, -8.771e-08, 0.444), (-0.2729, -8.799e-08, 0.9959), (0.2574, -8.607e-08, 0.4318), (0.3585, -8.573e-08, 0.9791), (0.03714, -8.687e-08, 0.7735), (0.02821, -8.689e-08, 0.4379), (-0.128, -0.1664, 0.9706), (-0.08556, -0.2291, 1.486), (-0.128, 0.1664, 0.9706), (-0.08556, 0.2291, 1.486), (0.1978, -0.1664, 0.9032), (0.3632, -0.2291, 1.393), (0.1978, 0.1664, 0.9032), (0.3632, 0.2291, 1.393), (0.03489, 0.2142, 0.9369), (0.1388, 0.2951, 1.439), (0.03489, -0.2142, 0.9369), (0.1388, -0.2951, 1.439), (-0.1746, -1.575e-07, 0.9802), (-0.1498, -1.582e-07, 1.499), (0.2444, -1.458e-07, 0.8935), (0.4274, -1.422e-07, 1.38), (0.09835, -1.508e-07, 1.244), (0.03489, -1.516e-07, 0.9369), (-0.007277, -0.1437, 1.427), (0.03484, -0.1979, 1.871), (-0.007277, 0.1437, 1.427), (0.03484, 0.1979, 1.871), (0.2734, -0.1437, 1.365), (0.4214, -0.1979, 1.786), (0.2734, 0.1437, 1.365), (0.4214, 0.1979, 1.786), (0.1331, 0.185, 1.396), (0.2281, 0.2548, 1.829), (0.1331, -0.185, 1.396), (0.2281, -0.2548, 1.829), (-0.04743, -2.149e-07, 1.435), (-0.02046, -2.156e-07, 1.883), (0.3135, -2.043e-07, 1.356), (0.4767, -2.009e-07, 1.774), (0.1911, -2.088e-07, 1.66), (0.1331, -2.096e-07, 1.396), (0.1057, -0.129, 1.859), (0.1848, -0.1777, 2.252), (0.1057, 0.129, 1.859), (0.1848, 0.1777, 2.252), (0.3506, -0.129, 1.777), (0.5222, -0.1777, 2.14), (0.3506, 0.129, 1.777), (0.5222, 0.1777, 2.14), (0.2281, 0.1662, 1.818), (0.3535, 0.2289, 2.196), (0.2281, -0.1662, 1.818), (0.3535, -0.2289, 2.196), (0.07061, -2.714e-07, 1.87), (0.1365, -2.714e-07, 2.268), (0.3856, -2.574e-07, 1.766), (0.5704, -2.52e-07, 2.124), (0.3047, -2.628e-07, 2.049), (0.2281, -2.644e-07, 1.818), (0.2276, -0.1097, 2.195), (0.2948, -0.151, 2.529), (0.2276, 0.1097, 2.195), (0.2948, 0.151, 2.529), (0.4357, -0.1097, 2.126), (0.5815, -0.151, 2.434), (0.4357, 0.1097, 2.126), (0.5815, 0.151, 2.434), (0.3316, 0.1412, 2.16), (0.4382, 0.1945, 2.481), (0.3316, -0.1412, 2.16), (0.4382, -0.1945, 2.481), (0.1978, -3.139e-07, 2.205), (0.2538, -3.138e-07, 2.542), (0.4655, -3.019e-07, 2.116), (0.6225, -2.974e-07, 2.42), (0.3967, -3.065e-07, 2.356), (0.3316, -3.079e-07, 2.16), (0.31, 0.0367, 2.609), (0.5687, 0.0367, 2.532), (0.2758, 1.873, 3.108), (0.8699, 1.873, 2.932), (0.3134, 1.206, 3.235), (0.2756, 0.5394, 3.107), (0.8697, 0.5394, 2.931), (0.9075, 1.206, 3.058), (0.3681, 2.453, 2.495), (0.4578, 2.453, 2.469), (0.2838, 0.03948, 2.521), (0.5425, 0.03948, 2.444), (0.2492, 1.875, 3.019), (0.8433, 1.875, 2.842), (0.2872, 1.209, 3.146), (0.2493, 0.5421, 3.019), (0.8434, 0.5421, 2.842), (0.8813, 1.209, 2.97), (0.3419, 2.456, 2.407), (0.4316, 2.456, 2.38), (0.3659, 0.1314, 2.593), (0.5515, -0.05655, 2.537), (1.605, 1.571, 2.713), (2.031, 1.139, 2.586), (1.197, 1.092, 2.972), (0.7145, 0.614, 2.977), (1.141, 0.1823, 2.85), (1.624, 0.6606, 2.845), (2.014, 1.804, 2.006), (2.078, 1.739, 1.987), (0.3415, 0.1334, 2.504), (0.5271, -0.05456, 2.449), (1.58, 1.573, 2.623), (2.006, 1.141, 2.496), (1.173, 1.094, 2.883), (0.69, 0.616, 2.888), (1.116, 0.1843, 2.761), (1.599, 0.6626, 2.756), (1.989, 1.806, 1.917), (2.054, 1.741, 1.898), (0.4714, 0.1585, 2.561), (0.4751, -0.1114, 2.56), (2.362, 0.3597, 2.488), (2.371, -0.2601, 2.485), (1.761, 0.3501, 2.804), (1.084, 0.3406, 2.867), (1.093, -0.2791, 2.865), (1.769, -0.2696, 2.802), (2.763, 0.1049, 1.784), (2.764, 0.01131, 1.783), (0.4478, 0.1585, 2.472), (0.4515, -0.1114, 2.471), (2.338, 0.3597, 2.398), (2.347, -0.26, 2.395), (1.737, 0.3502, 2.715), (1.06, 0.3406, 2.778), (1.069, -0.2791, 2.775), (1.746, -0.2696, 2.713), (2.739, 0.1049, 1.694), (2.74, 0.01135, 1.694), (0.5674, 0.09514, 2.533), (0.3801, -0.09109, 2.588), (2.037, -1.113, 2.585), (1.607, -1.541, 2.713), (1.633, -0.6304, 2.842), (1.155, -0.1479, 2.846), (0.7246, -0.5756, 2.974), (1.203, -1.058, 2.97), (2.078, -1.715, 1.987), (2.013, -1.779, 2.006), (0.543, 0.09313, 2.444), (0.3557, -0.0931, 2.499), (2.012, -1.115, 2.495), (1.582, -1.543, 2.622), (1.609, -0.6325, 2.754), (1.13, -0.1499, 2.757), (0.7001, -0.5776, 2.885), (1.179, -1.06, 2.881), (2.054, -1.717, 1.898), (1.989, -1.781, 1.917), (0.5905, -0.007767, 2.526), (0.3319, -0.01619, 2.603), (0.9466, -1.837, 2.909), (0.3527, -1.857, 3.085), (0.9642, -1.171, 3.041), (0.9065, -0.5047, 2.92), (0.3126, -0.5241, 3.096), (0.3704, -1.19, 3.218), (0.552, -2.426, 2.441), (0.4623, -2.429, 2.467), (0.5643, -0.01054, 2.437), (0.3057, -0.01897, 2.514), (0.92, -1.84, 2.819), (0.3262, -1.86, 2.996), (0.9381, -1.174, 2.953), (0.8802, -0.5075, 2.831), (0.2864, -0.5269, 3.008), (0.3442, -1.193, 3.129), (0.5258, -2.429, 2.352), (0.4362, -2.432, 2.379), (0.539, -0.1029, 2.541), (0.3454, 0.07602, 2.599), (-0.369, -1.593, 3.3), (-0.8136, -1.182, 3.432), (0.09241, -1.094, 3.3), (0.4784, -0.5952, 3.047), (0.03367, -0.1842, 3.179), (-0.3523, -0.6832, 3.433), (-1.087, -1.853, 2.928), (-1.154, -1.791, 2.948), (0.511, -0.105, 2.453), (0.3174, 0.07394, 2.511), (-0.3973, -1.595, 3.211), (-0.842, -1.184, 3.343), (0.0644, -1.096, 3.213), (0.4503, -0.5973, 2.959), (0.005573, -0.1863, 3.091), (-0.3803, -0.6853, 3.345), (-1.115, -1.856, 2.84), (-1.182, -1.793, 2.86), (0.4296, -0.1343, 2.574), (0.4237, 0.1355, 2.575), (-1.193, -0.3507, 3.545), (-1.206, 0.269, 3.549), (-0.5161, -0.3356, 3.481), (0.08498, -0.3205, 3.164), (0.07155, 0.2991, 3.168), (-0.5295, 0.284, 3.485), (-1.915, -0.1008, 3.174), (-1.917, -0.007213, 3.174), (0.4007, -0.1343, 2.486), (0.3948, 0.1355, 2.488), (-1.222, -0.3507, 3.456), (-1.235, 0.2689, 3.46), (-0.545, -0.3357, 3.394), (0.05598, -0.3206, 3.076), (0.04255, 0.299, 3.08), (-0.5584, 0.284, 3.398), (-1.944, -0.1008, 3.086), (-1.946, -0.007276, 3.087), (0.3312, -0.06885, 2.603), (0.5212, 0.1143, 2.546), (-0.8528, 1.161, 3.444), (-0.4164, 1.582, 3.314), (-0.3815, 0.6713, 3.441), (0.01437, 0.1816, 3.185), (0.4507, 0.6022, 3.055), (0.05484, 1.092, 3.312), (-1.205, 1.766, 2.963), (-1.139, 1.829, 2.943), (0.3032, -0.06681, 2.515), (0.4932, 0.1163, 2.459), (-0.8812, 1.163, 3.355), (-0.4449, 1.584, 3.225), (-0.4096, 0.6733, 3.354), (-0.01378, 0.1836, 3.097), (0.4226, 0.6043, 2.967), (0.02679, 1.094, 3.224), (-1.233, 1.768, 2.875), (-1.167, 1.832, 2.856)], [], [(12, 13, 3, 2), (8, 9, 7, 6), (14, 15, 5, 4), (10, 11, 1, 0), (17, 14, 4, 10), (16, 13, 1, 11), (15, 16, 11, 5), (12, 17, 10, 0), (4, 5, 11, 10), (2, 3, 9, 8), (2, 8, 17, 12), (7, 9, 16, 15), (9, 3, 13, 16), (8, 6, 14, 17), (6, 7, 15, 14), (0, 1, 13, 12), (30, 31, 21, 20), (26, 27, 25, 24), (32, 33, 23, 22), (28, 29, 19, 18), (35, 32, 22, 28), (34, 31, 19, 29), (33, 34, 29, 23), (30, 35, 28, 18), (22, 23, 29, 28), (20, 21, 27, 26), (20, 26, 35, 30), (25, 27, 34, 33), (27, 21, 31, 34), (26, 24, 32, 35), (24, 25, 33, 32), (18, 19, 31, 30), (48, 49, 39, 38), (44, 45, 43, 42), (50, 51, 41, 40), (46, 47, 37, 36), (53, 50, 40, 46), (52, 49, 37, 47), (51, 52, 47, 41), (48, 53, 46, 36), (40, 41, 47, 46), (38, 39, 45, 44), (38, 44, 53, 48), (43, 45, 52, 51), (45, 39, 49, 52), (44, 42, 50, 53), (42, 43, 51, 50), (36, 37, 49, 48), (66, 67, 57, 56), (62, 63, 61, 60), (68, 69, 59, 58), (64, 65, 55, 54), (71, 68, 58, 64), (70, 67, 55, 65), (69, 70, 65, 59), (66, 71, 64, 54), (58, 59, 65, 64), (56, 57, 63, 62), (56, 62, 71, 66), (61, 63, 70, 69), (63, 57, 67, 70), (62, 60, 68, 71), (60, 61, 69, 68), (54, 55, 67, 66), (84, 85, 75, 74), (80, 81, 79, 78), (86, 87, 77, 76), (82, 83, 73, 72), (89, 86, 76, 82), (88, 85, 73, 83), (87, 88, 83, 77), (84, 89, 82, 72), (76, 77, 83, 82), (74, 75, 81, 80), (74, 80, 89, 84), (79, 81, 88, 87), (81, 75, 85, 88), (80, 78, 86, 89), (78, 79, 87, 86), (72, 73, 85, 84), (102, 103, 93, 92), (98, 99, 97, 96), (104, 105, 95, 94), (100, 101, 91, 90), (107, 104, 94, 100), (106, 103, 91, 101), (105, 106, 101, 95), (102, 107, 100, 90), (94, 95, 101, 100), (92, 93, 99, 98), (92, 98, 107, 102), (97, 99, 106, 105), (99, 93, 103, 106), (98, 96, 104, 107), (96, 97, 105, 104), (90, 91, 103, 102), (112, 110, 111, 115), (108, 113, 114, 109), (113, 112, 115, 114), (110, 116, 117, 111), (122, 125, 121, 120), (118, 119, 124, 123), (123, 124, 125, 122), (120, 121, 127, 126), (112, 113, 123, 122), (116, 110, 120, 126), (115, 111, 121, 125), (109, 114, 124, 119), (117, 116, 126, 127), (113, 108, 118, 123), (114, 115, 125, 124), (110, 112, 122, 120), (111, 117, 127, 121), (108, 109, 119, 118), (132, 130, 131, 135), (128, 133, 134, 129), (133, 132, 135, 134), (130, 136, 137, 131), (142, 145, 141, 140), (138, 139, 144, 143), (143, 144, 145, 142), (140, 141, 147, 146), (132, 133, 143, 142), (136, 130, 140, 146), (135, 131, 141, 145), (129, 134, 144, 139), (137, 136, 146, 147), (133, 128, 138, 143), (134, 135, 145, 144), (130, 132, 142, 140), (131, 137, 147, 141), (128, 129, 139, 138), (152, 150, 151, 155), (148, 153, 154, 149), (153, 152, 155, 154), (150, 156, 157, 151), (162, 165, 161, 160), (158, 159, 164, 163), (163, 164, 165, 162), (160, 161, 167, 166), (152, 153, 163, 162), (156, 150, 160, 166), (155, 151, 161, 165), (149, 154, 164, 159), (157, 156, 166, 167), (153, 148, 158, 163), (154, 155, 165, 164), (150, 152, 162, 160), (151, 157, 167, 161), (148, 149, 159, 158), (172, 170, 171, 175), (168, 173, 174, 169), (173, 172, 175, 174), (170, 176, 177, 171), (182, 185, 181, 180), (178, 179, 184, 183), (183, 184, 185, 182), (180, 181, 187, 186), (172, 173, 183, 182), (176, 170, 180, 186), (175, 171, 181, 185), (169, 174, 184, 179), (177, 176, 186, 187), (173, 168, 178, 183), (174, 175, 185, 184), (170, 172, 182, 180), (171, 177, 187, 181), (168, 169, 179, 178), (192, 190, 191, 195), (188, 193, 194, 189), (193, 192, 195, 194), (190, 196, 197, 191), (202, 205, 201, 200), (198, 199, 204, 203), (203, 204, 205, 202), (200, 201, 207, 206), (192, 193, 203, 202), (196, 190, 200, 206), (195, 191, 201, 205), (189, 194, 204, 199), (197, 196, 206, 207), (193, 188, 198, 203), (194, 195, 205, 204), (190, 192, 202, 200), (191, 197, 207, 201), (188, 189, 199, 198), (212, 210, 211, 215), (208, 213, 214, 209), (213, 212, 215, 214), (210, 216, 217, 211), (222, 225, 221, 220), (218, 219, 224, 223), (223, 224, 225, 222), (220, 221, 227, 226), (212, 213, 223, 222), (216, 210, 220, 226), (215, 211, 221, 225), (209, 214, 224, 219), (217, 216, 226, 227), (213, 208, 218, 223), (214, 215, 225, 224), (210, 212, 222, 220), (211, 217, 227, 221), (208, 209, 219, 218), (232, 230, 231, 235), (228, 233, 234, 229), (233, 232, 235, 234), (230, 236, 237, 231), (242, 245, 241, 240), (238, 239, 244, 243), (243, 244, 245, 242), (240, 241, 247, 246), (232, 233, 243, 242), (236, 230, 240, 246), (235, 231, 241, 245), (229, 234, 244, 239), (237, 236, 246, 247), (233, 228, 238, 243), (234, 235, 245, 244), (230, 232, 242, 240), (231, 237, 247, 241), (228, 229, 239, 238), (252, 250, 251, 255), (248, 253, 254, 249), (253, 252, 255, 254), (250, 256, 257, 251), (262, 265, 261, 260), (258, 259, 264, 263), (263, 264, 265, 262), (260, 261, 267, 266), (252, 253, 263, 262), (256, 250, 260, 266), (255, 251, 261, 265), (249, 254, 264, 259), (257, 256, 266, 267), (253, 248, 258, 263), (254, 255, 265, 264), (250, 252, 262, 260), (251, 257, 267, 261), (248, 249, 259, 258)])
_uv = me_cube_002.uv_layers.new(name='UVMap')
_uv.uv.foreach_set('vector', [0.375, 0.125, 0.625, 0.125, 0.625, 0.25, 0.375, 0.25, 0.375, 0.375, 0.625, 0.375, 0.625, 0.5, 0.375, 0.5, 0.375, 0.625, 0.625, 0.625, 0.625, 0.75, 0.375, 0.75, 0.375, 0.875, 0.625, 0.875, 0.625, 1.0, 0.375, 1.0, 0.25, 0.625, 0.375, 0.625, 0.375, 0.75, 0.25, 0.75, 0.75, 0.625, 0.875, 0.625, 0.875, 0.75, 0.75, 0.75, 0.625, 0.625, 0.75, 0.625, 0.75, 0.75, 0.625, 0.75, 0.125, 0.625, 0.25, 0.625, 0.25, 0.75, 0.125, 0.75, 0.375, 0.75, 0.625, 0.75, 0.625, 0.875, 0.375, 0.875, 0.375, 0.25, 0.625, 0.25, 0.625, 0.375, 0.375, 0.375, 0.125, 0.5, 0.25, 0.5, 0.25, 0.625, 0.125, 0.625, 0.625, 0.5, 0.75, 0.5, 0.75, 0.625, 0.625, 0.625, 0.75, 0.5, 0.875, 0.5, 0.875, 0.625, 0.75, 0.625, 0.25, 0.5, 0.375, 0.5, 0.375, 0.625, 0.25, 0.625, 0.375, 0.5, 0.625, 0.5, 0.625, 0.625, 0.375, 0.625, 0.375, 0.0, 0.625, 0.0, 0.625, 0.125, 0.375, 0.125, 0.375, 0.125, 0.625, 0.125, 0.625, 0.25, 0.375, 0.25, 0.375, 0.375, 0.625, 0.375, 0.625, 0.5, 0.375, 0.5, 0.375, 0.625, 0.625, 0.625, 0.625, 0.75, 0.375, 0.75, 0.375, 0.875, 0.625, 0.875, 0.625, 1.0, 0.375, 1.0, 0.25, 0.625, 0.375, 0.625, 0.375, 0.75, 0.25, 0.75, 0.75, 0.625, 0.875, 0.625, 0.875, 0.75, 0.75, 0.75, 0.625, 0.625, 0.75, 0.625, 0.75, 0.75, 0.625, 0.75, 0.125, 0.625, 0.25, 0.625, 0.25, 0.75, 0.125, 0.75, 0.375, 0.75, 0.625, 0.75, 0.625, 0.875, 0.375, 0.875, 0.375, 0.25, 0.625, 0.25, 0.625, 0.375, 0.375, 0.375, 0.125, 0.5, 0.25, 0.5, 0.25, 0.625, 0.125, 0.625, 0.625, 0.5, 0.75, 0.5, 0.75, 0.625, 0.625, 0.625, 0.75, 0.5, 0.875, 0.5, 0.875, 0.625, 0.75, 0.625, 0.25, 0.5, 0.375, 0.5, 0.375, 0.625, 0.25, 0.625, 0.375, 0.5, 0.625, 0.5, 0.625, 0.625, 0.375, 0.625, 0.375, 0.0, 0.625, 0.0, 0.625, 0.125, 0.375, 0.125, 0.375, 0.125, 0.625, 0.125, 0.625, 0.25, 0.375, 0.25, 0.375, 0.375, 0.625, 0.375, 0.625, 0.5, 0.375, 0.5, 0.375, 0.625, 0.625, 0.625, 0.625, 0.75, 0.375, 0.75, 0.375, 0.875, 0.625, 0.875, 0.625, 1.0, 0.375, 1.0, 0.25, 0.625, 0.375, 0.625, 0.375, 0.75, 0.25, 0.75, 0.75, 0.625, 0.875, 0.625, 0.875, 0.75, 0.75, 0.75, 0.625, 0.625, 0.75, 0.625, 0.75, 0.75, 0.625, 0.75, 0.125, 0.625, 0.25, 0.625, 0.25, 0.75, 0.125, 0.75, 0.375, 0.75, 0.625, 0.75, 0.625, 0.875, 0.375, 0.875, 0.375, 0.25, 0.625, 0.25, 0.625, 0.375, 0.375, 0.375, 0.125, 0.5, 0.25, 0.5, 0.25, 0.625, 0.125, 0.625, 0.625, 0.5, 0.75, 0.5, 0.75, 0.625, 0.625, 0.625, 0.75, 0.5, 0.875, 0.5, 0.875, 0.625, 0.75, 0.625, 0.25, 0.5, 0.375, 0.5, 0.375, 0.625, 0.25, 0.625, 0.375, 0.5, 0.625, 0.5, 0.625, 0.625, 0.375, 0.625, 0.375, 0.0, 0.625, 0.0, 0.625, 0.125, 0.375, 0.125, 0.375, 0.125, 0.625, 0.125, 0.625, 0.25, 0.375, 0.25, 0.375, 0.375, 0.625, 0.375, 0.625, 0.5, 0.375, 0.5, 0.375, 0.625, 0.625, 0.625, 0.625, 0.75, 0.375, 0.75, 0.375, 0.875, 0.625, 0.875, 0.625, 1.0, 0.375, 1.0, 0.25, 0.625, 0.375, 0.625, 0.375, 0.75, 0.25, 0.75, 0.75, 0.625, 0.875, 0.625, 0.875, 0.75, 0.75, 0.75, 0.625, 0.625, 0.75, 0.625, 0.75, 0.75, 0.625, 0.75, 0.125, 0.625, 0.25, 0.625, 0.25, 0.75, 0.125, 0.75, 0.375, 0.75, 0.625, 0.75, 0.625, 0.875, 0.375, 0.875, 0.375, 0.25, 0.625, 0.25, 0.625, 0.375, 0.375, 0.375, 0.125, 0.5, 0.25, 0.5, 0.25, 0.625, 0.125, 0.625, 0.625, 0.5, 0.75, 0.5, 0.75, 0.625, 0.625, 0.625, 0.75, 0.5, 0.875, 0.5, 0.875, 0.625, 0.75, 0.625, 0.25, 0.5, 0.375, 0.5, 0.375, 0.625, 0.25, 0.625, 0.375, 0.5, 0.625, 0.5, 0.625, 0.625, 0.375, 0.625, 0.375, 0.0, 0.625, 0.0, 0.625, 0.125, 0.375, 0.125, 0.375, 0.125, 0.625, 0.125, 0.625, 0.25, 0.375, 0.25, 0.375, 0.375, 0.625, 0.375, 0.625, 0.5, 0.375, 0.5, 0.375, 0.625, 0.625, 0.625, 0.625, 0.75, 0.375, 0.75, 0.375, 0.875, 0.625, 0.875, 0.625, 1.0, 0.375, 1.0, 0.25, 0.625, 0.375, 0.625, 0.375, 0.75, 0.25, 0.75, 0.75, 0.625, 0.875, 0.625, 0.875, 0.75, 0.75, 0.75, 0.625, 0.625, 0.75, 0.625, 0.75, 0.75, 0.625, 0.75, 0.125, 0.625, 0.25, 0.625, 0.25, 0.75, 0.125, 0.75, 0.375, 0.75, 0.625, 0.75, 0.625, 0.875, 0.375, 0.875, 0.375, 0.25, 0.625, 0.25, 0.625, 0.375, 0.375, 0.375, 0.125, 0.5, 0.25, 0.5, 0.25, 0.625, 0.125, 0.625, 0.625, 0.5, 0.75, 0.5, 0.75, 0.625, 0.625, 0.625, 0.75, 0.5, 0.875, 0.5, 0.875, 0.625, 0.75, 0.625, 0.25, 0.5, 0.375, 0.5, 0.375, 0.625, 0.25, 0.625, 0.375, 0.5, 0.625, 0.5, 0.625, 0.625, 0.375, 0.625, 0.375, 0.0, 0.625, 0.0, 0.625, 0.125, 0.375, 0.125, 0.375, 0.125, 0.625, 0.125, 0.625, 0.25, 0.375, 0.25, 0.375, 0.375, 0.625, 0.375, 0.625, 0.5, 0.375, 0.5, 0.375, 0.625, 0.625, 0.625, 0.625, 0.75, 0.375, 0.75, 0.375, 0.875, 0.625, 0.875, 0.625, 1.0, 0.375, 1.0, 0.25, 0.625, 0.375, 0.625, 0.375, 0.75, 0.25, 0.75, 0.75, 0.625, 0.875, 0.625, 0.875, 0.75, 0.75, 0.75, 0.625, 0.625, 0.75, 0.625, 0.75, 0.75, 0.625, 0.75, 0.125, 0.625, 0.25, 0.625, 0.25, 0.75, 0.125, 0.75, 0.375, 0.75, 0.625, 0.75, 0.625, 0.875, 0.375, 0.875, 0.375, 0.25, 0.625, 0.25, 0.625, 0.375, 0.375, 0.375, 0.125, 0.5, 0.25, 0.5, 0.25, 0.625, 0.125, 0.625, 0.625, 0.5, 0.75, 0.5, 0.75, 0.625, 0.625, 0.625, 0.75, 0.5, 0.875, 0.5, 0.875, 0.625, 0.75, 0.625, 0.25, 0.5, 0.375, 0.5, 0.375, 0.625, 0.25, 0.625, 0.375, 0.5, 0.625, 0.5, 0.625, 0.625, 0.375, 0.625, 0.375, 0.0, 0.625, 0.0, 0.625, 0.125, 0.375, 0.125, 0.0, 0.6667, 0.0, 1.0, 1.0, 1.0, 1.0, 0.6667, 0.0, 0.0, 0.0, 0.3333, 1.0, 0.3333, 1.0, 0.0, 0.0, 0.3333, 0.0, 0.6667, 1.0, 0.6667, 1.0, 0.3333, 0.0, 1.0, 0.0, 1.0, 1.0, 1.0, 1.0, 1.0, 0.0, 0.6667, 1.0, 0.6667, 1.0, 1.0, 0.0, 1.0, 0.0, 0.0, 1.0, 0.0, 1.0, 0.3333, 0.0, 0.3333, 0.0, 0.3333, 1.0, 0.3333, 1.0, 0.6667, 0.0, 0.6667, 0.0, 1.0, 1.0, 1.0, 1.0, 1.0, 0.0, 1.0, 0.0, 0.6667, 0.0, 0.3333, 0.0, 0.3333, 0.0, 0.6667, 0.0, 1.0, 0.0, 1.0, 0.0, 1.0, 0.0, 1.0, 1.0, 0.6667, 1.0, 1.0, 1.0, 1.0, 1.0, 0.6667, 1.0, 0.0, 1.0, 0.3333, 1.0, 0.3333, 1.0, 0.0, 1.0, 1.0, 0.0, 1.0, 0.0, 1.0, 1.0, 1.0, 0.0, 0.3333, 0.0, 0.0, 0.0, 0.0, 0.0, 0.3333, 1.0, 0.3333, 1.0, 0.6667, 1.0, 0.6667, 1.0, 0.3333, 0.0, 1.0, 0.0, 0.6667, 0.0, 0.6667, 0.0, 1.0, 1.0, 1.0, 1.0, 1.0, 1.0, 1.0, 1.0, 1.0, 0.0, 0.0, 1.0, 0.0, 1.0, 0.0, 0.0, 0.0, 0.0, 0.6667, 0.0, 1.0, 1.0, 1.0, 1.0, 0.6667, 0.0, 0.0, 0.0, 0.3333, 1.0, 0.3333, 1.0, 0.0, 0.0, 0.3333, 0.0, 0.6667, 1.0, 0.6667, 1.0, 0.3333, 0.0, 1.0, 0.0, 1.0, 1.0, 1.0, 1.0, 1.0, 0.0, 0.6667, 1.0, 0.6667, 1.0, 1.0, 0.0, 1.0, 0.0, 0.0, 1.0, 0.0, 1.0, 0.3333, 0.0, 0.3333, 0.0, 0.3333, 1.0, 0.3333, 1.0, 0.6667, 0.0, 0.6667, 0.0, 1.0, 1.0, 1.0, 1.0, 1.0, 0.0, 1.0, 0.0, 0.6667, 0.0, 0.3333, 0.0, 0.3333, 0.0, 0.6667, 0.0, 1.0, 0.0, 1.0, 0.0, 1.0, 0.0, 1.0, 1.0, 0.6667, 1.0, 1.0, 1.0, 1.0, 1.0, 0.6667, 1.0, 0.0, 1.0, 0.3333, 1.0, 0.3333, 1.0, 0.0, 1.0, 1.0, 0.0, 1.0, 0.0, 1.0, 1.0, 1.0, 0.0, 0.3333, 0.0, 0.0, 0.0, 0.0, 0.0, 0.3333, 1.0, 0.3333, 1.0, 0.6667, 1.0, 0.6667, 1.0, 0.3333, 0.0, 1.0, 0.0, 0.6667, 0.0, 0.6667, 0.0, 1.0, 1.0, 1.0, 1.0, 1.0, 1.0, 1.0, 1.0, 1.0, 0.0, 0.0, 1.0, 0.0, 1.0, 0.0, 0.0, 0.0, 0.0, 0.6667, 0.0, 1.0, 1.0, 1.0, 1.0, 0.6667, 0.0, 0.0, 0.0, 0.3333, 1.0, 0.3333, 1.0, 0.0, 0.0, 0.3333, 0.0, 0.6667, 1.0, 0.6667, 1.0, 0.3333, 0.0, 1.0, 0.0, 1.0, 1.0, 1.0, 1.0, 1.0, 0.0, 0.6667, 1.0, 0.6667, 1.0, 1.0, 0.0, 1.0, 0.0, 0.0, 1.0, 0.0, 1.0, 0.3333, 0.0, 0.3333, 0.0, 0.3333, 1.0, 0.3333, 1.0, 0.6667, 0.0, 0.6667, 0.0, 1.0, 1.0, 1.0, 1.0, 1.0, 0.0, 1.0, 0.0, 0.6667, 0.0, 0.3333, 0.0, 0.3333, 0.0, 0.6667, 0.0, 1.0, 0.0, 1.0, 0.0, 1.0, 0.0, 1.0, 1.0, 0.6667, 1.0, 1.0, 1.0, 1.0, 1.0, 0.6667, 1.0, 0.0, 1.0, 0.3333, 1.0, 0.3333, 1.0, 0.0, 1.0, 1.0, 0.0, 1.0, 0.0, 1.0, 1.0, 1.0, 0.0, 0.3333, 0.0, 0.0, 0.0, 0.0, 0.0, 0.3333, 1.0, 0.3333, 1.0, 0.6667, 1.0, 0.6667, 1.0, 0.3333, 0.0, 1.0, 0.0, 0.6667, 0.0, 0.6667, 0.0, 1.0, 1.0, 1.0, 1.0, 1.0, 1.0, 1.0, 1.0, 1.0, 0.0, 0.0, 1.0, 0.0, 1.0, 0.0, 0.0, 0.0, 0.0, 0.6667, 0.0, 1.0, 1.0, 1.0, 1.0, 0.6667, 0.0, 0.0, 0.0, 0.3333, 1.0, 0.3333, 1.0, 0.0, 0.0, 0.3333, 0.0, 0.6667, 1.0, 0.6667, 1.0, 0.3333, 0.0, 1.0, 0.0, 1.0, 1.0, 1.0, 1.0, 1.0, 0.0, 0.6667, 1.0, 0.6667, 1.0, 1.0, 0.0, 1.0, 0.0, 0.0, 1.0, 0.0, 1.0, 0.3333, 0.0, 0.3333, 0.0, 0.3333, 1.0, 0.3333, 1.0, 0.6667, 0.0, 0.6667, 0.0, 1.0, 1.0, 1.0, 1.0, 1.0, 0.0, 1.0, 0.0, 0.6667, 0.0, 0.3333, 0.0, 0.3333, 0.0, 0.6667, 0.0, 1.0, 0.0, 1.0, 0.0, 1.0, 0.0, 1.0, 1.0, 0.6667, 1.0, 1.0, 1.0, 1.0, 1.0, 0.6667, 1.0, 0.0, 1.0, 0.3333, 1.0, 0.3333, 1.0, 0.0, 1.0, 1.0, 0.0, 1.0, 0.0, 1.0, 1.0, 1.0, 0.0, 0.3333, 0.0, 0.0, 0.0, 0.0, 0.0, 0.3333, 1.0, 0.3333, 1.0, 0.6667, 1.0, 0.6667, 1.0, 0.3333, 0.0, 1.0, 0.0, 0.6667, 0.0, 0.6667, 0.0, 1.0, 1.0, 1.0, 1.0, 1.0, 1.0, 1.0, 1.0, 1.0, 0.0, 0.0, 1.0, 0.0, 1.0, 0.0, 0.0, 0.0, 0.0, 0.6667, 0.0, 1.0, 1.0, 1.0, 1.0, 0.6667, 0.0, 0.0, 0.0, 0.3333, 1.0, 0.3333, 1.0, 0.0, 0.0, 0.3333, 0.0, 0.6667, 1.0, 0.6667, 1.0, 0.3333, 0.0, 1.0, 0.0, 1.0, 1.0, 1.0, 1.0, 1.0, 0.0, 0.6667, 1.0, 0.6667, 1.0, 1.0, 0.0, 1.0, 0.0, 0.0, 1.0, 0.0, 1.0, 0.3333, 0.0, 0.3333, 0.0, 0.3333, 1.0, 0.3333, 1.0, 0.6667, 0.0, 0.6667, 0.0, 1.0, 1.0, 1.0, 1.0, 1.0, 0.0, 1.0, 0.0, 0.6667, 0.0, 0.3333, 0.0, 0.3333, 0.0, 0.6667, 0.0, 1.0, 0.0, 1.0, 0.0, 1.0, 0.0, 1.0, 1.0, 0.6667, 1.0, 1.0, 1.0, 1.0, 1.0, 0.6667, 1.0, 0.0, 1.0, 0.3333, 1.0, 0.3333, 1.0, 0.0, 1.0, 1.0, 0.0, 1.0, 0.0, 1.0, 1.0, 1.0, 0.0, 0.3333, 0.0, 0.0, 0.0, 0.0, 0.0, 0.3333, 1.0, 0.3333, 1.0, 0.6667, 1.0, 0.6667, 1.0, 0.3333, 0.0, 1.0, 0.0, 0.6667, 0.0, 0.6667, 0.0, 1.0, 1.0, 1.0, 1.0, 1.0, 1.0, 1.0, 1.0, 1.0, 0.0, 0.0, 1.0, 0.0, 1.0, 0.0, 0.0, 0.0, 0.0, 0.6667, 0.0, 1.0, 1.0, 1.0, 1.0, 0.6667, 0.0, 0.0, 0.0, 0.3333, 1.0, 0.3333, 1.0, 0.0, 0.0, 0.3333, 0.0, 0.6667, 1.0, 0.6667, 1.0, 0.3333, 0.0, 1.0, 0.0, 1.0, 1.0, 1.0, 1.0, 1.0, 0.0, 0.6667, 1.0, 0.6667, 1.0, 1.0, 0.0, 1.0, 0.0, 0.0, 1.0, 0.0, 1.0, 0.3333, 0.0, 0.3333, 0.0, 0.3333, 1.0, 0.3333, 1.0, 0.6667, 0.0, 0.6667, 0.0, 1.0, 1.0, 1.0, 1.0, 1.0, 0.0, 1.0, 0.0, 0.6667, 0.0, 0.3333, 0.0, 0.3333, 0.0, 0.6667, 0.0, 1.0, 0.0, 1.0, 0.0, 1.0, 0.0, 1.0, 1.0, 0.6667, 1.0, 1.0, 1.0, 1.0, 1.0, 0.6667, 1.0, 0.0, 1.0, 0.3333, 1.0, 0.3333, 1.0, 0.0, 1.0, 1.0, 0.0, 1.0, 0.0, 1.0, 1.0, 1.0, 0.0, 0.3333, 0.0, 0.0, 0.0, 0.0, 0.0, 0.3333, 1.0, 0.3333, 1.0, 0.6667, 1.0, 0.6667, 1.0, 0.3333, 0.0, 1.0, 0.0, 0.6667, 0.0, 0.6667, 0.0, 1.0, 1.0, 1.0, 1.0, 1.0, 1.0, 1.0, 1.0, 1.0, 0.0, 0.0, 1.0, 0.0, 1.0, 0.0, 0.0, 0.0, 0.0, 0.6667, 0.0, 1.0, 1.0, 1.0, 1.0, 0.6667, 0.0, 0.0, 0.0, 0.3333, 1.0, 0.3333, 1.0, 0.0, 0.0, 0.3333, 0.0, 0.6667, 1.0, 0.6667, 1.0, 0.3333, 0.0, 1.0, 0.0, 1.0, 1.0, 1.0, 1.0, 1.0, 0.0, 0.6667, 1.0, 0.6667, 1.0, 1.0, 0.0, 1.0, 0.0, 0.0, 1.0, 0.0, 1.0, 0.3333, 0.0, 0.3333, 0.0, 0.3333, 1.0, 0.3333, 1.0, 0.6667, 0.0, 0.6667, 0.0, 1.0, 1.0, 1.0, 1.0, 1.0, 0.0, 1.0, 0.0, 0.6667, 0.0, 0.3333, 0.0, 0.3333, 0.0, 0.6667, 0.0, 1.0, 0.0, 1.0, 0.0, 1.0, 0.0, 1.0, 1.0, 0.6667, 1.0, 1.0, 1.0, 1.0, 1.0, 0.6667, 1.0, 0.0, 1.0, 0.3333, 1.0, 0.3333, 1.0, 0.0, 1.0, 1.0, 0.0, 1.0, 0.0, 1.0, 1.0, 1.0, 0.0, 0.3333, 0.0, 0.0, 0.0, 0.0, 0.0, 0.3333, 1.0, 0.3333, 1.0, 0.6667, 1.0, 0.6667, 1.0, 0.3333, 0.0, 1.0, 0.0, 0.6667, 0.0, 0.6667, 0.0, 1.0, 1.0, 1.0, 1.0, 1.0, 1.0, 1.0, 1.0, 1.0, 0.0, 0.0, 1.0, 0.0, 1.0, 0.0, 0.0, 0.0, 0.0, 0.6667, 0.0, 1.0, 1.0, 1.0, 1.0, 0.6667, 0.0, 0.0, 0.0, 0.3333, 1.0, 0.3333, 1.0, 0.0, 0.0, 0.3333, 0.0, 0.6667, 1.0, 0.6667, 1.0, 0.3333, 0.0, 1.0, 0.0, 1.0, 1.0, 1.0, 1.0, 1.0, 0.0, 0.6667, 1.0, 0.6667, 1.0, 1.0, 0.0, 1.0, 0.0, 0.0, 1.0, 0.0, 1.0, 0.3333, 0.0, 0.3333, 0.0, 0.3333, 1.0, 0.3333, 1.0, 0.6667, 0.0, 0.6667, 0.0, 1.0, 1.0, 1.0, 1.0, 1.0, 0.0, 1.0, 0.0, 0.6667, 0.0, 0.3333, 0.0, 0.3333, 0.0, 0.6667, 0.0, 1.0, 0.0, 1.0, 0.0, 1.0, 0.0, 1.0, 1.0, 0.6667, 1.0, 1.0, 1.0, 1.0, 1.0, 0.6667, 1.0, 0.0, 1.0, 0.3333, 1.0, 0.3333, 1.0, 0.0, 1.0, 1.0, 0.0, 1.0, 0.0, 1.0, 1.0, 1.0, 0.0, 0.3333, 0.0, 0.0, 0.0, 0.0, 0.0, 0.3333, 1.0, 0.3333, 1.0, 0.6667, 1.0, 0.6667, 1.0, 0.3333, 0.0, 1.0, 0.0, 0.6667, 0.0, 0.6667, 0.0, 1.0, 1.0, 1.0, 1.0, 1.0, 1.0, 1.0, 1.0, 1.0, 0.0, 0.0, 1.0, 0.0, 1.0, 0.0, 0.0, 0.0])
me_cube_002.use_remesh_fix_poles = True
me_cube_002.use_remesh_preserve_attributes = False
me_cube_002.use_mirror_vertex_groups = False
me_cube_002.update()
me_plane_001 = bpy.data.meshes.new('Plane.001')
me_plane_001.from_pydata([(1.694, -0.5536, 0.02485), (1.54, 0.673, -0.009451), (0.1345, 1.342, -0.009451), (-1.507, 0.9306, -0.009451), (0.549, -1.381, -0.009451), (-1.374, -1.729, -0.009451), (-1.638, -0.6311, -0.009451), (-1.42, 0.207, -0.009451), (0.1552, 0.3908, -0.009451), (-0.1953, -0.4313, 0.03929), (1.694, -0.5536, 0.4151), (1.54, 0.673, 0.3808), (0.1345, 1.342, 0.3808), (-1.507, 0.9306, 0.3808), (0.549, -1.381, 0.3808), (-1.374, -1.729, 0.3808), (-1.638, -0.6311, 0.3808), (-1.42, 0.207, 0.3808), (0.1552, 0.3908, 0.3808), (-0.1953, -0.4313, 0.4295)], [], [(2, 8, 7, 3), (9, 6, 7, 8), (5, 6, 9, 4), (4, 9, 8, 0), (0, 8, 2, 1), (12, 13, 17, 18), (19, 18, 17, 16), (15, 14, 19, 16), (14, 10, 18, 19), (10, 11, 12, 18), (6, 16, 17, 7), (4, 14, 15, 5), (2, 12, 11, 1), (0, 10, 14, 4), (7, 17, 13, 3), (5, 15, 16, 6), (3, 13, 12, 2), (1, 11, 10, 0)])
_uv = me_plane_001.uv_layers.new(name='UVMap')
_uv.uv.foreach_set('vector', [0.0, 0.0, 0.0, 0.0, 0.0, 0.0, 0.0, 0.0, 0.0, 0.0, 0.0, 0.0, 0.0, 0.0, 0.0, 0.0, 0.0, 0.0, 0.0, 0.0, 0.0, 0.0, 0.0, 0.0, 0.0, 0.0, 0.0, 0.0, 0.0, 0.0, 0.0, 0.0, 0.0, 0.0, 0.0, 0.0, 0.0, 0.0, 0.0, 0.0, 0.0, 0.0, 0.0, 0.0, 0.0, 0.0, 0.0, 0.0, 0.0, 0.0, 0.0, 0.0, 0.0, 0.0, 0.0, 0.0, 0.0, 0.0, 0.0, 0.0, 0.0, 0.0, 0.0, 0.0, 0.0, 0.0, 0.0, 0.0, 0.0, 0.0, 0.0, 0.0, 0.0, 0.0, 0.0, 0.0, 0.0, 0.0, 0.0, 0.0, 0.0, 0.0, 0.0, 0.0, 0.0, 0.0, 0.0, 0.0, 0.0, 0.0, 0.0, 0.0, 0.0, 0.0, 0.0, 0.0, 0.0, 0.0, 0.0, 0.0, 0.0, 0.0, 0.0, 0.0, 0.0, 0.0, 0.0, 0.0, 0.0, 0.0, 0.0, 0.0, 0.0, 0.0, 0.0, 0.0, 0.0, 0.0, 0.0, 0.0, 0.0, 0.0, 0.0, 0.0, 0.0, 0.0, 0.0, 0.0, 0.0, 0.0, 0.0, 0.0, 0.0, 0.0, 0.0, 0.0, 0.0, 0.0, 0.0, 0.0, 0.0, 0.0, 0.0, 0.0])
me_plane_001.use_remesh_fix_poles = True
me_plane_001.use_remesh_preserve_attributes = False
me_plane_001.use_mirror_vertex_groups = False
me_plane_001.update()

# ---- objects
ob_shitty_stone = bpy.data.objects.new('shitty_stone', me_cube)
ob_light = bpy.data.objects.new('Light', light_light)
ob_camera = bpy.data.objects.new('Camera', cam_camera)
ob_crappy_rocks = bpy.data.objects.new('crappy_rocks', me_cube_001)
ob_sorry_palmtree = bpy.data.objects.new('sorry_palmtree', me_cube_002)
ob_poor_plateau = bpy.data.objects.new('poor_plateau', me_plane_001)

# ---- transforms, parenting, visibility, modifiers, constraints
ob_shitty_stone.location = (0.0, 0.0, 0.0)
ob_shitty_stone.scale = (0.4087, 0.4018, 0.6748)
ob_shitty_stone.lock_rotations_4d = False
ob_shitty_stone.empty_display_type = 'ARROWS'
ob_shitty_stone.lineart.crease_threshold = 0.0
ob_light.location = (4.076, 1.005, 5.904)
ob_light.rotation_euler = (0.6503, 0.05522, 1.866)
ob_light.lock_rotations_4d = False
ob_light.empty_display_type = 'ARROWS'
ob_light.color = (0.0, 0.0, 0.0, 0.0)
ob_light.lineart.crease_threshold = 0.0
ob_camera.location = (7.359, -6.926, 4.958)
ob_camera.rotation_euler = (1.109, 0.0, 0.8149)
ob_camera.lock_rotations_4d = False
ob_camera.empty_display_type = 'ARROWS'
ob_camera.color = (0.0, 0.0, 0.0, 0.0)
ob_camera.display_type = 'WIRE'
ob_camera.lineart.crease_threshold = 0.0
ob_crappy_rocks.location = (0.0, 0.0, 0.0)
ob_crappy_rocks.scale = (0.4632, 0.4369, 0.6224)
ob_crappy_rocks.lineart.crease_threshold = 0.0
ob_sorry_palmtree.location = (0.0, 0.0, 0.0)
ob_sorry_palmtree.lineart.crease_threshold = 0.0
ob_poor_plateau.location = (0.0, 0.0, 0.0)
ob_poor_plateau.lineart.crease_threshold = 0.0

# ---- collection membership
col_collection.objects.link(ob_shitty_stone)
col_collection.objects.link(ob_light)
col_collection.objects.link(ob_camera)
col_collection.objects.link(ob_crappy_rocks)
col_collection.objects.link(ob_sorry_palmtree)
col_collection.objects.link(ob_poor_plateau)

# ---- scene / render settings (as saved in the file)
scene.camera = ob_camera
scene.frame_start = 1; scene.frame_end = 250; scene.frame_set(1)
scene.render.engine = 'BLENDER_EEVEE_NEXT'
scene.cycles.use_denoising = False
scene.cycles.samples = 128
scene.cycles.sampling_pattern = 'TABULATED_SOBOL'
scene.cycles.use_adaptive_sampling = False
scene.cycles.use_light_tree = False
scene.view_settings.view_transform = 'Filmic'
bpy.context.view_layer.update()
